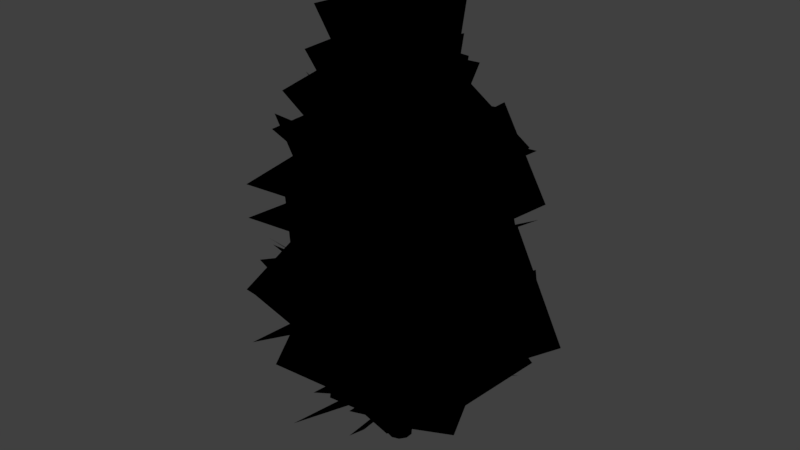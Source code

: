# Source: hightree2.blend  (saved by Blender 2.78.0; exported with 4.5.12 LTS)
import bpy
from mathutils import Matrix  # noqa: F401  (used for matrix-valued properties, if any)

bpy.ops.wm.read_factory_settings(use_empty=True)
scene = bpy.context.scene
scene.name = 'Scene'

# ---- collections
col_collection_1 = bpy.data.collections.new('Collection 1'); scene.collection.children.link(col_collection_1)

# ---- world
world_world = bpy.data.worlds.new('World'); scene.world = world_world
world_world.color = (0.05088, 0.05088, 0.05088)
world_world.use_sun_shadow = False
world_world.sun_shadow_jitter_overblur = 0.0
world_world.cycles.sampling_method = 'MANUAL'

# ---- meshes
me_cylinder_001 = bpy.data.meshes.new('Cylinder.001')
me_cylinder_001.from_pydata([(6.205e-07, 1.694, -0.9915), (6.356e-07, 1.186, 1.868), (0.9957, 1.37, -0.9915), (0.697, 0.9593, 1.868), (1.611, 0.5235, -0.9915), (1.128, 0.3664, 1.868), (1.611, -0.5235, -0.9915), (1.128, -0.3664, 1.868), (0.9957, -1.37, -0.9915), (0.697, -0.9593, 1.868), (4.724e-07, -1.694, -0.9915), (5.319e-07, -1.186, 1.868), (-0.9957, -1.37, -0.9915), (-0.697, -0.9593, 1.868), (-1.611, -0.5235, -0.9915), (-1.128, -0.3664, 1.868), (-1.611, 0.5235, -0.9915), (-1.128, 0.3664, 1.868), (-0.9957, 1.37, -0.9915), (-0.697, 0.9593, 1.868), (0.546, 0.5734, 47.37), (1.118, 0.387, 47.44), (1.469, -0.1011, 47.51), (1.465, -0.7045, 47.56), (1.106, -1.193, 47.58), (0.5312, -1.379, 47.54), (-0.04127, -1.193, 47.48), (-0.3922, -0.7045, 47.4), (-0.3876, -0.1011, 47.35), (-0.02922, 0.387, 47.34), (-0.6769, 0.8174, 61.35)], [], [(0, 1, 3, 2), (2, 3, 5, 4), (4, 5, 7, 6), (6, 7, 9, 8), (8, 9, 11, 10), (10, 11, 13, 12), (12, 13, 15, 14), (14, 15, 17, 16), (11, 9, 24, 25), (16, 17, 19, 18), (18, 19, 1, 0), (22, 21, 30), (9, 7, 23, 24), (3, 1, 20, 21), (7, 5, 22, 23), (5, 3, 21, 22), (1, 19, 29, 20), (19, 17, 28, 29), (17, 15, 27, 28), (15, 13, 26, 27), (13, 11, 25, 26), (29, 28, 30), (26, 25, 30), (23, 22, 30), (20, 29, 30), (27, 26, 30), (24, 23, 30), (21, 20, 30), (28, 27, 30), (25, 24, 30)])
me_cylinder_001.polygons.foreach_set('use_smooth', [True] * 30)
_k = set([(0, 1), (0, 2), (0, 18), (1, 3), (1, 19), (1, 20), (2, 3), (2, 4), (3, 5), (3, 21), (4, 5), (4, 6), (5, 7), (5, 22), (6, 7), (6, 8), (7, 9), (7, 23), (8, 9), (8, 10), (9, 11), (9, 24), (10, 11), (10, 12), (11, 13), (11, 25), (12, 13), (12, 14), (13, 15), (13, 26), (14, 15), (14, 16), (15, 17), (15, 27), (16, 17), (16, 18), (17, 19), (17, 28), (18, 19), (19, 29), (20, 21), (20, 29), (20, 30), (21, 22), (21, 30), (22, 23), (22, 30), (23, 24), (23, 30), (24, 25), (24, 30), (25, 26), (25, 30), (26, 27), (26, 30), (27, 28), (27, 30), (28, 29), (28, 30), (29, 30)])
me_cylinder_001.attributes.new('sharp_edge', 'BOOLEAN', 'EDGE').data.foreach_set('value', [ (min(e.vertices), max(e.vertices)) in _k for e in me_cylinder_001.edges])
_uv = me_cylinder_001.uv_layers.new(name='UVMap')
_uv.uv.foreach_set('vector', [0.5, 4.201, 0.5, 4.864, 0.6911, 4.864, 0.773, 4.201, 0.2122, 4.201, 0.09947, 4.864, -0.0631, 4.864, -0.02004, 4.201, 0.6435, 4.201, 0.6005, 4.864, 0.3995, 4.864, 0.3565, 4.201, 0.3565, 4.201, 0.3995, 4.864, 0.2369, 4.864, 0.1242, 4.201, 0.773, 4.201, 0.6911, 4.864, 0.5, 4.864, 0.5, 4.201, 0.5, 4.201, 0.5, 4.864, 0.3089, 4.864, 0.227, 4.201, 0.7878, 4.201, 0.9005, 4.864, 1.063, 4.864, 1.02, 4.201, 0.3565, 4.201, 0.3995, 4.864, 0.6005, 4.864, 0.6435, 4.201, 0.5, 4.201, 0.6911, 4.201, 0.6911, 18.8, 0.5, 18.8, 0.6435, 4.201, 0.6005, 4.864, 0.7631, 4.864, 0.8758, 4.201, 0.227, 4.201, 0.3089, 4.864, 0.5, 4.864, 0.5, 4.201, 0.6005, 4.201, 0.7631, 4.201, 0.5, 8.846, 0.2369, 4.201, 0.3995, 4.201, 0.3995, 18.8, 0.2369, 18.8, 0.6911, 4.201, 0.5, 4.201, 0.5, 18.8, 0.6911, 18.8, 0.3995, 4.201, 0.6005, 4.201, 0.6005, 18.8, 0.3995, 18.8, 0.6005, 4.201, 0.7631, 4.201, 0.7631, 18.8, 0.6005, 18.8, 0.5, 4.201, 0.3089, 4.201, 0.3089, 18.8, 0.5, 18.8, 0.7631, 4.201, 0.6005, 4.201, 0.6005, 18.8, 0.7631, 18.8, 0.6005, 4.201, 0.3995, 4.201, 0.3995, 18.8, 0.6005, 18.8, 0.3995, 4.201, 0.2369, 4.201, 0.2369, 18.8, 0.3995, 18.8, 0.3089, 4.201, 0.5, 4.201, 0.5, 18.8, 0.3089, 18.8, 0.7631, 4.201, 0.6005, 4.201, 0.5, 8.846, 0.3089, 4.201, 0.5, 4.201, 0.5, 8.846, 0.3995, 4.201, 0.6005, 4.201, 0.5, 8.846, 0.5, 4.201, 0.3089, 4.201, 0.5, 8.846, 0.3995, 4.201, 0.2369, 4.201, 0.5, 8.846, 0.2369, 4.201, 0.3995, 4.201, 0.5, 8.846, 0.6911, 4.201, 0.5, 4.201, 0.5, 8.846, 0.6005, 4.201, 0.3995, 4.201, 0.5, 8.846, 0.5, 4.201, 0.6911, 4.201, 0.5, 8.846])
me_cylinder_001.use_remesh_preserve_volume = False
me_cylinder_001.use_remesh_preserve_attributes = False
me_cylinder_001.use_mirror_vertex_groups = False
me_cylinder_001.update()
me_cylinder = bpy.data.meshes.new('Cylinder')
me_cylinder.from_pydata([(3.663, 1.29, 8.526), (-0.2692, 1.29, 5.772), (5.609, -2.104, 5.745), (1.678, -2.104, 2.992), (4.639, 1.862, 6.364), (0.7073, 1.862, 3.611), (3.698, -2.649, 7.709), (-0.2344, -2.649, 4.956), (3.312, 2.565, 11.95), (-0.4857, 1.548, 9.202), (6.071, -0.2092, 9.174), (2.273, -1.227, 6.421), (4.108, 3.37, 9.793), (0.3097, 2.352, 7.04), (4.366, -1.231, 11.14), (0.5676, -2.248, 8.385), (1.462, 3.919, 15.45), (-1.217, 1.041, 12.7), (5.273, 3.032, 12.67), (2.594, 0.1539, 9.921), (1.709, 5.023, 13.29), (-0.9698, 2.145, 10.54), (4.369, 1.261, 14.64), (1.69, -1.617, 11.88), (-1.179, 3.942, 20.25), (-1.382, 0.01549, 17.5), (2.31, 5.712, 17.47), (2.108, 1.785, 14.72), (-1.7, 4.947, 18.09), (-1.902, 1.02, 15.34), (2.757, 3.774, 19.44), (2.554, -0.1523, 16.68), (-2.909, 2.958, 25.25), (-1.433, -0.6858, 22.5), (-0.4944, 6.037, 22.47), (0.9819, 2.393, 19.72), (-3.805, 3.649, 23.09), (-2.329, 0.004774, 20.34), (0.7288, 4.47, 24.44), (2.205, 0.8255, 21.68), (-3.937, 1.49, 31.45), (-1.059, -1.189, 28.7), (-3.049, 5.301, 28.67), (-0.1713, 2.622, 25.92), (-5.041, 1.737, 29.29), (-2.163, -0.9417, 26.54), (-1.278, 4.397, 30.64), (1.6, 1.718, 27.88), (-4.065, -0.7246, 36.35), (-0.2327, -1.606, 33.6), (-5.201, 3.019, 33.57), (-1.369, 2.138, 30.82), (-5.144, -1.062, 34.19), (-1.312, -1.943, 31.44), (-3.216, 3.122, 35.54), (0.616, 2.241, 32.78), (-2.993, -3.652, 42.52), (0.6517, -2.422, 39.65), (-6.071, -1.489, 39.54), (-2.427, -0.2584, 36.67), (-3.683, -4.733, 40.44), (-0.03893, -3.503, 37.57), (-4.504, -0.09938, 41.39), (-0.8597, 1.131, 38.52), (-0.1518, -4.255, 48.76), (1.949, -1.035, 45.89), (-3.807, -4.626, 45.67), (-1.706, -1.406, 42.8), (0.07405, -5.57, 46.72), (2.175, -2.35, 43.84), (-3.55, -2.518, 47.49), (-1.449, 0.7021, 44.61), (2.389, -2.692, 53.48), (1.508, 0.8126, 50.32), (-0.05513, -5.78, 50.73), (-0.9362, -2.275, 47.58), (3.4, -3.644, 51.47), (2.519, -0.139, 48.31), (-1.291, -3.947, 52.44), (-2.172, -0.4426, 49.28), (3.188, -0.08253, 57.95), (0.1564, 1.808, 54.75), (3.188, -4.217, 55.52), (0.1567, -2.327, 52.31), (4.501, -0.3225, 55.91), (1.47, 1.568, 52.71), (1.129, -3.466, 57.25), (-1.903, -1.575, 54.04), (2.485, 2.495, 62.6), (-1.192, 2.114, 59.54), (4.76, -1.057, 60.31), (1.084, -1.437, 57.25), (3.629, 2.91, 60.49), (-0.04755, 2.529, 57.43), (2.701, -1.497, 62.15), (-0.9753, -1.877, 59.09), (-3.797, -0.6361, 7.345), (0.07496, -1.319, 4.591), (-5.125, 3.044, 4.564), (-1.253, 2.362, 1.811), (-4.858, -1.029, 5.183), (-0.9859, -1.712, 2.43), (-3.148, 3.249, 6.528), (0.7247, 2.567, 3.775), (-3.674, -1.953, 10.77), (0.2435, -1.61, 8.021), (-5.909, 1.259, 7.994), (-1.992, 1.602, 5.24), (-4.597, -2.607, 8.612), (-0.6796, -2.264, 5.859), (-4.052, 1.969, 9.957), (-0.1346, 2.311, 7.204), (-2.086, -3.607, 14.27), (1.052, -1.238, 11.52), (-5.685, -2.072, 11.49), (-2.547, 0.2976, 8.74), (-2.522, -4.652, 12.11), (0.6164, -2.282, 9.359), (-4.488, -0.4844, 13.46), (-1.35, 1.885, 10.7), (0.5109, -4.088, 19.07), (1.392, -0.2564, 16.32), (-3.233, -5.225, 16.29), (-2.352, -1.393, 13.54), (0.8487, -5.168, 16.91), (1.73, -1.336, 14.16), (-3.336, -3.24, 18.26), (-2.455, 0.5922, 15.5), (2.385, -3.42, 24.07), (1.564, 0.4253, 21.32), (-0.5276, -6.033, 21.29), (-1.349, -2.187, 18.54), (3.148, -4.256, 21.91), (2.327, -0.4104, 19.16), (-1.46, -4.277, 23.26), (-2.281, -0.4313, 20.5), (3.652, -2.152, 30.27), (1.283, 0.9858, 27.52), (2.116, -5.751, 27.49), (-0.2527, -2.613, 24.74), (4.696, -2.587, 28.11), (2.327, 0.5506, 25.36), (0.5293, -4.554, 29.46), (-1.84, -1.416, 26.7), (4.163, 0.006527, 35.17), (0.5419, 1.54, 32.42), (4.632, -3.878, 32.39), (1.011, -2.345, 29.64), (5.285, 0.1518, 33.01), (1.664, 1.685, 30.26), (2.659, -3.635, 34.36), (-0.9619, -2.102, 31.6), (3.469, 2.245, 41.07), (-0.3765, 1.424, 38.32), (6.081, -0.6679, 38.29), (2.236, -1.489, 35.54), (4.304, 3.007, 38.91), (0.4592, 2.186, 36.16), (4.325, -1.6, 40.26), (0.4801, -2.421, 37.5), (1.863, 3.363, 47.08), (-0.33, 0.03473, 44.4), (5.959, 2.571, 44.7), (3.766, -0.7575, 42.03), (2.209, 4.292, 44.85), (0.01575, 0.9633, 42.17), (5.032, 0.9064, 46.75), (2.839, -2.422, 44.07), (-1.63, 3.129, 51.43), (-0.9393, -0.9985, 49.07), (1.747, 5.226, 48.74), (2.437, 1.099, 46.38), (-2.119, 3.836, 49.14), (-1.429, -0.2913, 46.79), (2.336, 3.574, 50.91), (3.026, -0.5534, 48.56), (-3.591, 1.56, 56.03), (-0.5055, -1.349, 53.78), (-2.437, 5.114, 53.01), (0.649, 2.205, 50.77), (-4.501, 1.618, 53.76), (-1.416, -1.291, 51.52), (-0.8499, 4.385, 55.2), (2.236, 1.476, 52.95), (-4.117, -0.1818, 61.07), (-0.00259, -0.9633, 58.73), (-5.301, 3.193, 57.87), (-1.187, 2.411, 55.52), (-4.975, -0.7992, 58.87), (-0.8603, -1.581, 56.53), (-3.508, 3.639, 59.97), (0.6062, 2.857, 57.62), (-0.5932, 3.946, 11.34), (-1.276, 0.07375, 8.591), (3.087, 5.274, 8.564), (2.405, 1.402, 5.811), (-0.9861, 5.007, 9.183), (-1.669, 1.135, 6.43), (3.292, 3.296, 10.53), (2.61, -0.576, 7.775), (-1.91, 3.822, 14.77), (-1.567, -0.09475, 12.02), (1.302, 6.057, 11.99), (1.645, 2.14, 9.24), (-2.564, 4.745, 12.61), (-2.221, 0.8283, 9.859), (2.012, 4.2, 13.96), (2.354, 0.2833, 11.2), (-3.564, 2.235, 18.27), (-1.195, -0.9029, 15.52), (-2.029, 5.834, 15.49), (0.3405, 2.696, 12.74), (-4.609, 2.67, 16.11), (-2.239, -0.4677, 13.36), (-0.4414, 4.637, 17.46), (1.928, 1.499, 14.7), (-4.045, -0.3621, 23.07), (-0.2135, -1.243, 20.32), (-5.182, 3.382, 20.29), (-1.35, 2.501, 17.54), (-5.125, -0.7, 20.91), (-1.293, -1.581, 18.16), (-3.197, 3.485, 22.26), (0.6352, 2.604, 19.5), (-3.377, -2.237, 28.07), (0.4683, -1.416, 25.32), (-5.99, 0.6763, 25.29), (-2.144, 1.497, 22.54), (-4.213, -2.999, 25.91), (-0.3674, -2.178, 23.16), (-4.234, 1.609, 27.26), (-0.3884, 2.43, 24.5), (-2.109, -3.504, 34.27), (1.029, -1.134, 31.52), (-5.708, -1.968, 31.49), (-2.57, 0.4014, 28.74), (-2.544, -4.548, 32.11), (0.5935, -2.179, 29.36), (-4.511, -0.3806, 33.46), (-1.373, 1.989, 30.7), (0.04951, -4.014, 39.17), (1.583, -0.3932, 36.42), (-3.835, -4.483, 36.39), (-2.302, -0.8626, 33.64), (0.1947, -5.136, 37.01), (1.728, -1.515, 34.26), (-3.592, -2.51, 38.36), (-2.059, 1.111, 35.6), (2.998, -3.916, 45.6), (2.448, -0.3256, 42.46), (0.3177, -6.761, 42.81), (-1.446, -3.171, 39.75), (3.939, -4.937, 43.59), (2.229, -1.347, 40.21), (-0.7684, -4.841, 44.53), (-1.318, -1.25, 41.39), (4.02, -1.202, 51.7), (1.189, 0.9668, 48.48), (3.682, -5.303, 49.23), (0.8511, -3.134, 46.01), (5.324, -1.54, 49.66), (2.493, 0.6289, 46.45), (1.682, -4.389, 50.95), (-1.15, -2.22, 47.74), (3.009, 2.288, 55.94), (-0.643, 1.567, 52.91), (5.566, -1.072, 53.65), (1.914, -1.793, 50.62), (4.097, 2.783, 53.81), (0.4455, 2.062, 50.78), (3.567, -1.674, 55.51), (-0.08544, -2.395, 52.48), (0.6514, 4.236, 60.19), (-1.8, 1.129, 57.48), (4.682, 3.109, 57.84), (2.231, 0.002227, 55.13), (1.094, 5.147, 57.97), (-1.358, 2.04, 55.26), (3.598, 1.516, 59.87), (1.147, -1.591, 57.15), (0.6013, -3.925, 11.34), (1.284, -0.05306, 8.591), (-3.079, -5.253, 8.564), (-2.396, -1.381, 5.811), (0.9943, -4.986, 9.183), (1.677, -1.114, 6.43), (-3.284, -3.276, 10.53), (-2.601, 0.5967, 7.775), (1.918, -3.802, 14.77), (1.575, 0.1154, 12.02), (-1.294, -6.037, 11.99), (-1.636, -2.12, 9.24), (2.572, -4.725, 12.61), (2.229, -0.8076, 9.859), (-2.004, -4.18, 13.96), (-2.346, -0.2626, 11.2), (3.573, -2.214, 18.27), (1.203, 0.9236, 15.52), (2.037, -5.813, 15.49), (-0.3324, -2.675, 12.74), (4.617, -2.65, 16.11), (2.248, 0.4884, 13.36), (0.4496, -4.616, 17.46), (-1.92, -1.478, 14.7), (4.054, 0.3828, 23.07), (0.2216, 1.264, 20.32), (5.19, -3.361, 20.29), (1.358, -2.48, 17.54), (5.133, 0.7207, 20.91), (1.301, 1.602, 18.16), (3.205, -3.464, 22.26), (-0.627, -2.583, 19.5), (3.385, 2.257, 28.07), (-0.4601, 1.436, 25.32), (5.998, -0.6556, 25.29), (2.152, -1.477, 22.54), (4.221, 3.02, 25.91), (0.3756, 2.199, 23.16), (4.242, -1.588, 27.26), (0.3965, -2.409, 24.5), (2.117, 3.524, 34.27), (-1.021, 1.155, 31.52), (5.716, 1.988, 31.49), (2.578, -0.3807, 28.74), (2.553, 4.568, 32.11), (-0.5854, 2.199, 29.36), (4.519, 0.4013, 33.46), (1.381, -1.968, 30.7), (-0.04133, 4.035, 39.17), (-1.574, 0.4139, 36.42), (3.843, 4.504, 36.39), (2.31, 0.8832, 33.64), (-0.1866, 5.157, 37.01), (-1.72, 1.536, 34.26), (3.6, 2.531, 38.36), (2.067, -1.09, 35.6), (-1.502, 2.719, 44.62), (-0.474, -1.352, 42.29), (1.661, 5.079, 41.89), (1.454, 1.009, 39.39), (-2.067, 3.363, 42.34), (-2.221, -0.7074, 40.16), (2.406, 3.501, 44.07), (3.434, -0.5693, 41.74), (-3.601, 1.085, 50.83), (-0.2915, -1.563, 48.58), (-2.78, 4.702, 47.78), (0.5293, 2.053, 45.53), (-4.529, 1.047, 48.57), (-1.22, -1.602, 46.32), (-1.12, 4.13, 49.96), (2.189, 1.482, 47.7), (-3.388, -1.602, 55.72), (0.7418, -1.361, 53.28), (-5.463, 1.273, 52.48), (-1.333, 1.514, 50.05), (-4.101, -2.475, 53.55), (0.02867, -2.234, 51.12), (-3.804, 2.217, 54.52), (0.3261, 2.458, 52.09), (-1.829, -2.749, 60.59), (1.1, -0.1214, 57.84), (-5.378, -2.107, 57.42), (-2.448, 0.5204, 54.67), (-1.896, -4.037, 58.52), (1.033, -1.41, 55.77), (-4.635, -0.1714, 59.3), (-1.705, 2.456, 56.55), (-2.146, 8.779, 15.71), (-3.921, -1.289, 8.556), (7.424, 12.23, 8.486), (5.648, 2.163, 1.327), (-2.823, 12.07, 10.61), (-4.598, 2.001, 3.454), (8.301, 7.621, 14.11), (6.526, -2.447, 6.951), (7.322, -5.285, 15.5), (2.21, 3.569, 8.343), (2.21, -14.08, 8.273), (-2.901, -5.227, 1.114), (9.955, -7.37, 10.4), (4.844, 1.484, 3.242), (-1.425, -11.11, 13.9), (-6.536, -2.26, 6.738), (-2.426, -8.754, 16.5), (4.145, -0.9231, 9.343), (-12.44, -6.959, 9.273), (-5.868, 0.8719, 2.114), (-3.485, -11.94, 11.4), (3.087, -4.111, 4.242), (-10.89, -2.528, 14.9), (-4.323, 5.303, 7.738), (-9.152, -0.7337, 15.5), (0.4541, -4.23, 8.343), (-10.89, 9.29, 8.273), (-1.284, 5.794, 1.114), (-12.51, -0.8291, 10.4), (-2.904, -4.326, 3.242), (-6.198, 9.354, 13.9), (3.408, 5.857, 6.738), (-13.69, 6.21, 22.05), (-3.158, -5.522, 14.51), (-7.225, 18.68, 11.66), (3.305, 6.951, 4.124), (-17.11, 8.077, 14.38), (-6.582, -3.655, 6.847), (-3.184, 16.5, 20.74), (7.346, 4.765, 13.2), (1.403, 15.11, 23.05), (-6.02, 1.205, 15.51), (15.33, 13.3, 12.66), (7.911, -0.6028, 5.124), (1.986, 18.97, 15.38), (-5.436, 5.061, 7.847), (14.66, 8.76, 21.74), (7.239, -5.148, 14.2), (14.54, 4.191, 24.05), (-1.068, 6.41, 16.51), (17.61, -9.518, 13.66), (1.998, -7.299, 6.124), (18.36, 4.962, 16.38), (2.755, 7.181, 8.847), (13.1, -10.44, 22.74), (-2.502, -8.222, 15.2), (8.808, -12.48, 22.05), (5.555, 2.942, 14.51), (-3.026, -20.05, 11.66), (-6.279, -4.628, 4.124), (10.84, -15.81, 14.38), (7.586, -0.387, 6.847), (-5.432, -16.14, 20.74), (-8.685, -0.7149, 13.2), (-8.387, -12.55, 24.05), (4.995, -4.212, 16.51), (-19.55, -4.014, 13.66), (-6.166, 4.318, 6.124), (-10.82, -15.59, 16.38), (2.562, -7.26, 8.847), (-16.69, -0.4144, 22.74), (-3.311, 7.918, 15.2), (-17.8, -8.245, 32.17), (1.822, -7.615, 24.81), (-23.17, 7.317, 19.19), (-3.547, 7.947, 11.83), (-21.34, -9.953, 22.63), (-1.717, -9.322, 15.27), (-19.01, 9.345, 30.49), (0.6102, 9.976, 23.13), (8.46, 17.53, 34.17), (-6.167, 4.43, 26.81), (22.58, 9.056, 21.19), (7.949, -4.04, 13.83), (10.07, 21.11, 24.63), (-4.553, 8.013, 17.27), (20.69, 4.83, 32.49), (6.068, -8.266, 25.13), (19.06, -2.182, 33.17), (1.755, 7.083, 25.81), (15.93, -18.34, 20.19), (-1.376, -9.078, 12.83), (22.98, -2.473, 23.63), (5.673, 6.792, 16.27), (11.32, -18.02, 31.49), (-5.991, -8.757, 24.13), (-15.81, -10.74, 35.17), (3.402, -6.714, 27.81), (-23.8, 3.651, 22.19), (-4.587, 7.679, 14.83), (-19.0, -13.04, 25.63), (0.2138, -9.01, 18.27), (-20.06, 6.371, 33.49), (-0.8455, 10.4, 26.13), (-15.56, 11.43, 37.17), (-5.205, -5.244, 29.81), (-4.77, 23.86, 24.19), (5.588, 7.186, 16.83), (-18.81, 13.65, 27.63), (-8.453, -3.033, 20.27), (-0.9341, 21.28, 35.49), (9.423, 4.6, 28.13), (19.21, 1.559, 42.17), (0.5582, 7.678, 34.81), (18.94, -14.9, 29.19), (0.2809, -8.782, 21.83), (23.12, 1.953, 32.63), (4.468, 8.072, 25.27), (14.34, -15.39, 40.49), (-4.319, -9.266, 33.13), (8.372, -17.6, 39.17), (7.742, 2.023, 31.81), (-7.19, -22.97, 26.19), (-7.82, -3.346, 18.83), (10.08, -21.14, 29.63), (9.449, -1.516, 22.27), (-9.218, -18.81, 37.49), (-9.849, 0.8111, 30.13), (-17.22, 8.61, 43.17), (-4.123, -6.017, 35.81), (-8.749, 22.73, 30.19), (4.347, 8.099, 22.83), (-20.8, 10.22, 33.63), (-7.706, -4.403, 26.27), (-4.523, 20.84, 41.49), (8.573, 6.218, 34.13), (-15.06, -2.088, 48.2), (0.397, -7.11, 38.61), (-16.65, 13.4, 37.53), (-1.191, 8.373, 27.94), (-19.93, -2.967, 40.49), (-4.478, -8.805, 31.38), (-10.9, 12.75, 45.74), (4.555, 6.908, 36.63), (-6.919, 13.59, 47.2), (-6.352, -2.648, 37.61), (7.087, 20.38, 36.53), (7.654, 4.139, 26.94), (-8.456, 18.22, 39.3), (-7.888, 1.98, 29.71), (8.913, 14.93, 45.9), (9.48, -1.311, 36.31), (10.31, 11.34, 46.2), (-4.762, 5.255, 36.61), (21.48, 0.5039, 35.53), (6.407, -5.584, 25.94), (14.13, 14.37, 38.3), (-0.9381, 8.282, 28.71), (16.98, -3.076, 44.9), (1.91, -9.164, 35.31), (14.42, -5.702, 48.2), (3.544, 6.375, 38.61), (8.053, -19.9, 37.53), (-2.822, -7.827, 27.94), (19.6, -9.254, 42.7), (7.696, 1.942, 30.44), (3.596, -17.29, 48.66), (-7.724, -6.093, 37.77), (-0.7372, -15.21, 51.43), (7.805, -1.749, 41.33), (-15.27, -15.02, 40.73), (-8.818, -1.559, 31.31), (-1.067, -20.66, 42.84), (5.722, -7.196, 32.18), (-14.9, -8.59, 46.92), (-7.674, 4.869, 37.44), (-9.199, 12.16, 52.32), (-5.121, -4.515, 44.48), (4.363, 20.31, 42.04), (6.717, 3.638, 33.54), (-10.79, 15.74, 43.9), (-8.214, -0.9291, 36.71), (6.246, 16.09, 52.01), (10.32, -0.5777, 44.17), (8.291, 12.94, 56.8), (-4.672, 3.522, 46.83), (21.98, 3.305, 48.1), (7.636, -6.11, 37.4), (12.23, 15.88, 48.92), (-2.005, 6.464, 39.08), (17.34, -0.1688, 57.43), (4.381, -9.584, 47.46), (1.486, -14.44, 59.62), (7.439, 0.1211, 49.2), (-13.02, -16.95, 47.82), (-8.457, -2.391, 38.08), (1.997, -19.99, 52.18), (7.95, -5.424, 41.76), (-13.64, -10.41, 56.63), (-7.692, 4.15, 46.21), (-9.153, -5.779, 58.81), (3.744, -6.326, 47.77), (-16.74, 6.108, 49.35), (-5.166, 5.56, 38.71), (-14.5, -7.661, 52.67), (-1.606, -8.209, 41.63), (-10.43, 8.344, 56.63), (2.462, 7.796, 45.59), (1.964, 11.25, 60.3), (-5.789, 2.189, 48.21), (17.07, 6.327, 54.3), (9.318, -2.731, 42.21), (6.094, 15.55, 54.44), (-1.659, 6.495, 42.35), (12.2, 1.24, 61.25), (4.45, -7.817, 49.15), (9.526, 2.102, 63.78), (0.1108, 6.526, 50.36), (11.04, -13.62, 57.54), (1.62, -9.197, 44.12), (15.76, -0.1314, 58.68), (6.349, 4.292, 45.26), (3.666, -10.99, 63.59), (-5.749, -6.569, 50.16), (3.723, -8.264, 65.19), (6.42, 2.429, 52.28), (-9.473, -14.98, 56.87), (-6.776, -4.288, 43.96), (4.522, -14.76, 59.99), (7.219, -4.069, 47.08), (-10.43, -7.309, 63.04), (-7.733, 3.384, 50.12), (-8.114, -6.369, 66.0), (4.53, -4.868, 54.77), (-17.77, 3.876, 56.51), (-5.126, 5.377, 45.27), (-13.14, -9.246, 59.98), (-0.4994, -7.745, 48.74), (-11.84, 7.284, 63.65), (0.8029, 8.785, 52.41), (-6.344, -4.08, 70.21), (3.361, -4.72, 58.42), (-14.38, 6.742, 63.0), (-4.677, 6.102, 51.21), (-12.07, -5.687, 65.6), (-2.363, -6.328, 53.81), (-7.626, 8.652, 68.48), (2.079, 8.011, 56.69), (-8.216, 4.002, 67.32), (-3.809, -5.029, 55.8), (0.03073, 15.47, 61.48), (4.439, 6.44, 49.97), (-11.05, 8.924, 62.39), (-6.647, -0.1069, 50.87), (3.388, 9.664, 67.33), (7.796, 0.6336, 55.82), (5.587, 4.083, 70.54), (-0.9731, 6.892, 57.02), (7.757, -10.49, 66.45), (1.197, -7.677, 52.94), (11.82, 1.748, 67.03), (5.264, 4.558, 53.52), (0.3852, -7.736, 70.62), (-6.175, -4.926, 57.1), (-6.87, 2.89, 75.62), (-4.145, -3.595, 63.87), (1.06, 13.34, 71.69), (3.786, 6.856, 59.94), (-9.267, 8.16, 72.17), (-6.542, 1.675, 60.42), (3.897, 7.118, 75.8), (6.623, 0.6335, 64.05), (1.803, 11.45, 71.56), (-1.638, 6.93, 59.1), (4.902, -1.348, 75.34), (1.461, -5.863, 62.88), (8.516, 2.389, 74.23), (4.86, 4.356, 61.18), (-2.8, -5.048, 76.28), (-6.455, -3.082, 63.23), (2.454, -0.6617, 77.39), (4.819, 3.77, 64.65), (-9.176, -6.546, 73.19), (-6.811, -2.114, 60.45), (-7.577, -14.98, 45.98), (-0.5843, -1.516, 35.87), (-7.589, -15.12, 45.75), (-0.03382, -1.659, 35.98)], [], [(0, 1, 3, 2), (4, 5, 7, 6), (8, 9, 11, 10), (12, 13, 15, 14), (16, 17, 19, 18), (20, 21, 23, 22), (24, 25, 27, 26), (28, 29, 31, 30), (32, 33, 35, 34), (36, 37, 39, 38), (40, 41, 43, 42), (44, 45, 47, 46), (48, 49, 51, 50), (52, 53, 55, 54), (56, 57, 59, 58), (60, 61, 63, 62), (64, 65, 67, 66), (68, 69, 71, 70), (72, 73, 75, 74), (76, 77, 79, 78), (80, 81, 83, 82), (84, 85, 87, 86), (88, 89, 91, 90), (92, 93, 95, 94), (96, 97, 99, 98), (100, 101, 103, 102), (104, 105, 107, 106), (108, 109, 111, 110), (112, 113, 115, 114), (116, 117, 119, 118), (120, 121, 123, 122), (124, 125, 127, 126), (128, 129, 131, 130), (132, 133, 135, 134), (136, 137, 139, 138), (140, 141, 143, 142), (144, 145, 147, 146), (148, 149, 151, 150), (152, 153, 155, 154), (156, 157, 159, 158), (160, 161, 163, 162), (164, 165, 167, 166), (168, 169, 171, 170), (172, 173, 175, 174), (176, 177, 179, 178), (180, 181, 183, 182), (184, 185, 187, 186), (188, 189, 191, 190), (192, 193, 195, 194), (196, 197, 199, 198), (200, 201, 203, 202), (204, 205, 207, 206), (208, 209, 211, 210), (212, 213, 215, 214), (216, 217, 219, 218), (220, 221, 223, 222), (224, 225, 227, 226), (228, 229, 231, 230), (232, 233, 235, 234), (236, 237, 239, 238), (240, 241, 243, 242), (244, 245, 247, 246), (248, 249, 251, 250), (252, 253, 255, 254), (256, 257, 259, 258), (260, 261, 263, 262), (264, 265, 267, 266), (268, 269, 271, 270), (272, 273, 275, 274), (276, 277, 279, 278), (280, 281, 283, 282), (284, 285, 287, 286), (288, 289, 291, 290), (292, 293, 295, 294), (296, 297, 299, 298), (300, 301, 303, 302), (304, 305, 307, 306), (308, 309, 311, 310), (312, 313, 315, 314), (316, 317, 319, 318), (320, 321, 323, 322), (324, 325, 327, 326), (328, 329, 331, 330), (332, 333, 335, 334), (336, 337, 339, 338), (340, 341, 343, 342), (344, 345, 347, 346), (348, 349, 351, 350), (352, 353, 355, 354), (356, 357, 359, 358), (360, 361, 363, 362), (364, 365, 367, 366), (368, 369, 371, 370), (372, 373, 375, 374), (376, 377, 379, 378), (380, 381, 383, 382), (384, 385, 387, 386), (388, 389, 391, 390), (392, 393, 395, 394), (396, 397, 399, 398), (400, 401, 403, 402), (404, 405, 407, 406), (408, 409, 411, 410), (412, 413, 415, 414), (416, 417, 419, 418), (420, 421, 423, 422), (424, 425, 427, 426), (428, 429, 431, 430), (432, 433, 435, 434), (436, 437, 439, 438), (440, 441, 443, 442), (444, 445, 447, 446), (448, 449, 451, 450), (452, 453, 455, 454), (456, 457, 459, 458), (460, 461, 463, 462), (464, 465, 467, 466), (468, 469, 471, 470), (472, 473, 475, 474), (476, 477, 479, 478), (480, 481, 483, 482), (484, 485, 487, 486), (488, 489, 491, 490), (492, 493, 495, 494), (496, 497, 499, 498), (500, 501, 503, 502), (504, 505, 507, 506), (508, 509, 511, 510), (512, 513, 515, 514), (516, 517, 519, 518), (520, 521, 523, 522), (524, 525, 527, 526), (528, 529, 531, 530), (532, 533, 535, 534), (654, 655, 539, 538), (652, 653, 543, 542), (544, 545, 547, 546), (548, 549, 551, 550), (552, 553, 555, 554), (556, 557, 559, 558), (560, 561, 563, 562), (564, 565, 567, 566), (568, 569, 571, 570), (572, 573, 575, 574), (576, 577, 579, 578), (580, 581, 583, 582), (584, 585, 587, 586), (588, 589, 591, 590), (592, 593, 595, 594), (596, 597, 599, 598), (600, 601, 603, 602), (604, 605, 607, 606), (608, 609, 611, 610), (612, 613, 615, 614), (616, 617, 619, 618), (620, 621, 623, 622), (624, 625, 627, 626), (628, 629, 631, 630), (632, 633, 635, 634), (636, 637, 639, 638), (640, 641, 643, 642), (644, 645, 647, 646), (648, 649, 651, 650), (540, 541, 653, 652), (536, 537, 655, 654)])
_k = set([(0, 1), (0, 2), (1, 3), (2, 3), (4, 5), (4, 6), (5, 7), (6, 7), (8, 9), (8, 10), (9, 11), (10, 11), (12, 13), (12, 14), (13, 15), (14, 15), (16, 17), (16, 18), (17, 19), (18, 19), (20, 21), (20, 22), (21, 23), (22, 23), (24, 25), (24, 26), (25, 27), (26, 27), (28, 29), (28, 30), (29, 31), (30, 31), (32, 33), (32, 34), (33, 35), (34, 35), (36, 37), (36, 38), (37, 39), (38, 39), (40, 41), (40, 42), (41, 43), (42, 43), (44, 45), (44, 46), (45, 47), (46, 47), (48, 49), (48, 50), (49, 51), (50, 51), (52, 53), (52, 54), (53, 55), (54, 55), (56, 57), (56, 58), (57, 59), (58, 59), (60, 61), (60, 62), (61, 63), (62, 63), (64, 65), (64, 66), (65, 67), (66, 67), (68, 69), (68, 70), (69, 71), (70, 71), (72, 73), (72, 74), (73, 75), (74, 75), (76, 77), (76, 78), (77, 79), (78, 79), (80, 81), (80, 82), (81, 83), (82, 83), (84, 85), (84, 86), (85, 87), (86, 87), (88, 89), (88, 90), (89, 91), (90, 91), (92, 93), (92, 94), (93, 95), (94, 95), (96, 97), (96, 98), (97, 99), (98, 99), (100, 101), (100, 102), (101, 103), (102, 103), (104, 105), (104, 106), (105, 107), (106, 107), (108, 109), (108, 110), (109, 111), (110, 111), (112, 113), (112, 114), (113, 115), (114, 115), (116, 117), (116, 118), (117, 119), (118, 119), (120, 121), (120, 122), (121, 123), (122, 123), (124, 125), (124, 126), (125, 127), (126, 127), (128, 129), (128, 130), (129, 131), (130, 131), (132, 133), (132, 134), (133, 135), (134, 135), (136, 137), (136, 138), (137, 139), (138, 139), (140, 141), (140, 142), (141, 143), (142, 143), (144, 145), (144, 146), (145, 147), (146, 147), (148, 149), (148, 150), (149, 151), (150, 151), (152, 153), (152, 154), (153, 155), (154, 155), (156, 157), (156, 158), (157, 159), (158, 159), (160, 161), (160, 162), (161, 163), (162, 163), (164, 165), (164, 166), (165, 167), (166, 167), (168, 169), (168, 170), (169, 171), (170, 171), (172, 173), (172, 174), (173, 175), (174, 175), (176, 177), (176, 178), (177, 179), (178, 179), (180, 181), (180, 182), (181, 183), (182, 183), (184, 185), (184, 186), (185, 187), (186, 187), (188, 189), (188, 190), (189, 191), (190, 191), (192, 193), (192, 194), (193, 195), (194, 195), (196, 197), (196, 198), (197, 199), (198, 199), (200, 201), (200, 202), (201, 203), (202, 203), (204, 205), (204, 206), (205, 207), (206, 207), (208, 209), (208, 210), (209, 211), (210, 211), (212, 213), (212, 214), (213, 215), (214, 215), (216, 217), (216, 218), (217, 219), (218, 219), (220, 221), (220, 222), (221, 223), (222, 223), (224, 225), (224, 226), (225, 227), (226, 227), (228, 229), (228, 230), (229, 231), (230, 231), (232, 233), (232, 234), (233, 235), (234, 235), (236, 237), (236, 238), (237, 239), (238, 239), (240, 241), (240, 242), (241, 243), (242, 243), (244, 245), (244, 246), (245, 247), (246, 247), (248, 249), (248, 250), (249, 251), (250, 251), (252, 253), (252, 254), (253, 255), (254, 255), (256, 257), (256, 258), (257, 259), (258, 259), (260, 261), (260, 262), (261, 263), (262, 263), (264, 265), (264, 266), (265, 267), (266, 267), (268, 269), (268, 270), (269, 271), (270, 271), (272, 273), (272, 274), (273, 275), (274, 275), (276, 277), (276, 278), (277, 279), (278, 279), (280, 281), (280, 282), (281, 283), (282, 283), (284, 285), (284, 286), (285, 287), (286, 287), (288, 289), (288, 290), (289, 291), (290, 291), (292, 293), (292, 294), (293, 295), (294, 295), (296, 297), (296, 298), (297, 299), (298, 299), (300, 301), (300, 302), (301, 303), (302, 303), (304, 305), (304, 306), (305, 307), (306, 307), (308, 309), (308, 310), (309, 311), (310, 311), (312, 313), (312, 314), (313, 315), (314, 315), (316, 317), (316, 318), (317, 319), (318, 319), (320, 321), (320, 322), (321, 323), (322, 323), (324, 325), (324, 326), (325, 327), (326, 327), (328, 329), (328, 330), (329, 331), (330, 331), (332, 333), (332, 334), (333, 335), (334, 335), (336, 337), (336, 338), (337, 339), (338, 339), (340, 341), (340, 342), (341, 343), (342, 343), (344, 345), (344, 346), (345, 347), (346, 347), (348, 349), (348, 350), (349, 351), (350, 351), (352, 353), (352, 354), (353, 355), (354, 355), (356, 357), (356, 358), (357, 359), (358, 359), (360, 361), (360, 362), (361, 363), (362, 363), (364, 365), (364, 366), (365, 367), (366, 367), (368, 369), (368, 370), (369, 371), (370, 371), (372, 373), (372, 374), (373, 375), (374, 375), (376, 377), (376, 378), (377, 379), (378, 379), (380, 381), (380, 382), (381, 383), (382, 383), (384, 385), (384, 386), (385, 387), (386, 387), (388, 389), (388, 390), (389, 391), (390, 391), (392, 393), (392, 394), (393, 395), (394, 395), (396, 397), (396, 398), (397, 399), (398, 399), (400, 401), (400, 402), (401, 403), (402, 403), (404, 405), (404, 406), (405, 407), (406, 407), (408, 409), (408, 410), (409, 411), (410, 411), (412, 413), (412, 414), (413, 415), (414, 415), (416, 417), (416, 418), (417, 419), (418, 419), (420, 421), (420, 422), (421, 423), (422, 423), (424, 425), (424, 426), (425, 427), (426, 427), (428, 429), (428, 430), (429, 431), (430, 431), (432, 433), (432, 434), (433, 435), (434, 435), (436, 437), (436, 438), (437, 439), (438, 439), (440, 441), (440, 442), (441, 443), (442, 443), (444, 445), (444, 446), (445, 447), (446, 447), (448, 449), (448, 450), (449, 451), (450, 451), (452, 453), (452, 454), (453, 455), (454, 455), (456, 457), (456, 458), (457, 459), (458, 459), (460, 461), (460, 462), (461, 463), (462, 463), (464, 465), (464, 466), (465, 467), (466, 467), (468, 469), (468, 470), (469, 471), (470, 471), (472, 473), (472, 474), (473, 475), (474, 475), (476, 477), (476, 478), (477, 479), (478, 479), (480, 481), (480, 482), (481, 483), (482, 483), (484, 485), (484, 486), (485, 487), (486, 487), (488, 489), (488, 490), (489, 491), (490, 491), (492, 493), (492, 494), (493, 495), (494, 495), (496, 497), (496, 498), (497, 499), (498, 499), (500, 501), (500, 502), (501, 503), (502, 503), (504, 505), (504, 506), (505, 507), (506, 507), (508, 509), (508, 510), (509, 511), (510, 511), (512, 513), (512, 514), (513, 515), (514, 515), (516, 517), (516, 518), (517, 519), (518, 519), (520, 521), (520, 522), (521, 523), (522, 523), (524, 525), (524, 526), (525, 527), (526, 527), (528, 529), (528, 530), (529, 531), (530, 531), (532, 533), (532, 534), (533, 535), (534, 535), (536, 537), (536, 654), (537, 655), (538, 539), (538, 654), (539, 655), (540, 541), (540, 652), (541, 653), (542, 543), (542, 652), (543, 653), (544, 545), (544, 546), (545, 547), (546, 547), (548, 549), (548, 550), (549, 551), (550, 551), (552, 553), (552, 554), (553, 555), (554, 555), (556, 557), (556, 558), (557, 559), (558, 559), (560, 561), (560, 562), (561, 563), (562, 563), (564, 565), (564, 566), (565, 567), (566, 567), (568, 569), (568, 570), (569, 571), (570, 571), (572, 573), (572, 574), (573, 575), (574, 575), (576, 577), (576, 578), (577, 579), (578, 579), (580, 581), (580, 582), (581, 583), (582, 583), (584, 585), (584, 586), (585, 587), (586, 587), (588, 589), (588, 590), (589, 591), (590, 591), (592, 593), (592, 594), (593, 595), (594, 595), (596, 597), (596, 598), (597, 599), (598, 599), (600, 601), (600, 602), (601, 603), (602, 603), (604, 605), (604, 606), (605, 607), (606, 607), (608, 609), (608, 610), (609, 611), (610, 611), (612, 613), (612, 614), (613, 615), (614, 615), (616, 617), (616, 618), (617, 619), (618, 619), (620, 621), (620, 622), (621, 623), (622, 623), (624, 625), (624, 626), (625, 627), (626, 627), (628, 629), (628, 630), (629, 631), (630, 631), (632, 633), (632, 634), (633, 635), (634, 635), (636, 637), (636, 638), (637, 639), (638, 639), (640, 641), (640, 642), (641, 643), (642, 643), (644, 645), (644, 646), (645, 647), (646, 647), (648, 649), (648, 650), (649, 651), (650, 651)])
me_cylinder.attributes.new('sharp_edge', 'BOOLEAN', 'EDGE').data.foreach_set('value', [ (min(e.vertices), max(e.vertices)) in _k for e in me_cylinder.edges])
_uv = me_cylinder.uv_layers.new(name='UVMap')
_uv.uv.foreach_set('vector', [9.998e-05, 0.9999, 9.998e-05, 9.998e-05, 0.9999, 9.998e-05, 0.9999, 0.9999, 9.998e-05, 0.9999, 9.998e-05, 9.998e-05, 0.9999, 9.998e-05, 0.9999, 0.9999, 9.998e-05, 0.9999, 9.998e-05, 9.998e-05, 0.9999, 9.998e-05, 0.9999, 0.9999, 9.998e-05, 0.9999, 9.998e-05, 9.998e-05, 0.9999, 9.998e-05, 0.9999, 0.9999, 9.998e-05, 0.9999, 9.998e-05, 9.998e-05, 0.9999, 9.998e-05, 0.9999, 0.9999, 9.998e-05, 0.9999, 9.998e-05, 9.998e-05, 0.9999, 9.998e-05, 0.9999, 0.9999, 9.998e-05, 0.9999, 9.998e-05, 9.998e-05, 0.9999, 9.998e-05, 0.9999, 0.9999, 9.998e-05, 0.9999, 9.998e-05, 9.998e-05, 0.9999, 9.998e-05, 0.9999, 0.9999, 9.998e-05, 0.9999, 9.998e-05, 9.998e-05, 0.9999, 9.998e-05, 0.9999, 0.9999, 9.998e-05, 0.9999, 9.998e-05, 9.998e-05, 0.9999, 9.998e-05, 0.9999, 0.9999, 9.998e-05, 0.9999, 9.998e-05, 9.998e-05, 0.9999, 9.998e-05, 0.9999, 0.9999, 9.998e-05, 0.9999, 9.998e-05, 9.998e-05, 0.9999, 9.998e-05, 0.9999, 0.9999, 9.998e-05, 0.9999, 9.998e-05, 9.998e-05, 0.9999, 9.998e-05, 0.9999, 0.9999, 9.998e-05, 0.9999, 9.998e-05, 9.998e-05, 0.9999, 9.998e-05, 0.9999, 0.9999, 9.998e-05, 0.9999, 9.998e-05, 9.998e-05, 0.9999, 9.998e-05, 0.9999, 0.9999, 9.998e-05, 0.9999, 9.998e-05, 9.998e-05, 0.9999, 9.998e-05, 0.9999, 0.9999, 9.998e-05, 0.9999, 9.998e-05, 9.998e-05, 0.9999, 9.998e-05, 0.9999, 0.9999, 9.998e-05, 0.9999, 9.998e-05, 9.998e-05, 0.9999, 9.998e-05, 0.9999, 0.9999, 9.998e-05, 0.9999, 9.998e-05, 9.998e-05, 0.9999, 9.998e-05, 0.9999, 0.9999, 9.998e-05, 0.9999, 9.998e-05, 9.998e-05, 0.9999, 9.998e-05, 0.9999, 0.9999, 9.998e-05, 0.9999, 9.998e-05, 9.998e-05, 0.9999, 9.998e-05, 0.9999, 0.9999, 9.998e-05, 0.9999, 9.998e-05, 9.998e-05, 0.9999, 9.998e-05, 0.9999, 0.9999, 9.998e-05, 0.9999, 9.998e-05, 9.998e-05, 0.9999, 9.998e-05, 0.9999, 0.9999, 9.998e-05, 0.9999, 9.998e-05, 9.998e-05, 0.9999, 9.998e-05, 0.9999, 0.9999, 9.998e-05, 0.9999, 9.998e-05, 9.998e-05, 0.9999, 9.998e-05, 0.9999, 0.9999, 9.998e-05, 0.9999, 9.998e-05, 9.998e-05, 0.9999, 9.998e-05, 0.9999, 0.9999, 9.998e-05, 0.9999, 9.998e-05, 9.998e-05, 0.9999, 9.998e-05, 0.9999, 0.9999, 9.998e-05, 0.9999, 9.998e-05, 9.998e-05, 0.9999, 9.998e-05, 0.9999, 0.9999, 9.998e-05, 0.9999, 9.998e-05, 9.998e-05, 0.9999, 9.998e-05, 0.9999, 0.9999, 9.998e-05, 0.9999, 9.998e-05, 9.998e-05, 0.9999, 9.998e-05, 0.9999, 0.9999, 9.998e-05, 0.9999, 9.998e-05, 9.998e-05, 0.9999, 9.998e-05, 0.9999, 0.9999, 9.998e-05, 0.9999, 9.998e-05, 9.998e-05, 0.9999, 9.998e-05, 0.9999, 0.9999, 9.998e-05, 0.9999, 9.998e-05, 9.998e-05, 0.9999, 9.998e-05, 0.9999, 0.9999, 9.998e-05, 0.9999, 9.998e-05, 9.998e-05, 0.9999, 9.998e-05, 0.9999, 0.9999, 9.998e-05, 0.9999, 9.998e-05, 9.998e-05, 0.9999, 9.998e-05, 0.9999, 0.9999, 9.998e-05, 0.9999, 9.998e-05, 9.998e-05, 0.9999, 9.998e-05, 0.9999, 0.9999, 9.998e-05, 0.9999, 9.998e-05, 9.998e-05, 0.9999, 9.998e-05, 0.9999, 0.9999, 9.998e-05, 0.9999, 9.998e-05, 9.998e-05, 0.9999, 9.998e-05, 0.9999, 0.9999, 9.998e-05, 0.9999, 9.998e-05, 9.998e-05, 0.9999, 9.998e-05, 0.9999, 0.9999, 9.998e-05, 0.9999, 9.998e-05, 9.998e-05, 0.9999, 9.998e-05, 0.9999, 0.9999, 9.998e-05, 0.9999, 9.998e-05, 9.998e-05, 0.9999, 9.998e-05, 0.9999, 0.9999, 9.998e-05, 0.9999, 9.998e-05, 9.998e-05, 0.9999, 9.998e-05, 0.9999, 0.9999, 9.998e-05, 0.9999, 9.998e-05, 9.998e-05, 0.9999, 9.998e-05, 0.9999, 0.9999, 9.998e-05, 0.9999, 9.998e-05, 9.998e-05, 0.9999, 9.998e-05, 0.9999, 0.9999, 9.998e-05, 0.9999, 9.998e-05, 9.998e-05, 0.9999, 9.998e-05, 0.9999, 0.9999, 9.998e-05, 0.9999, 9.998e-05, 9.998e-05, 0.9999, 9.998e-05, 0.9999, 0.9999, 9.998e-05, 0.9999, 9.998e-05, 9.998e-05, 0.9999, 9.998e-05, 0.9999, 0.9999, 9.998e-05, 0.9999, 9.998e-05, 9.998e-05, 0.9999, 9.998e-05, 0.9999, 0.9999, 9.998e-05, 0.9999, 9.998e-05, 9.998e-05, 0.9999, 9.998e-05, 0.9999, 0.9999, 9.998e-05, 0.9999, 9.998e-05, 9.998e-05, 0.9999, 9.998e-05, 0.9999, 0.9999, 9.998e-05, 0.9999, 9.998e-05, 9.998e-05, 0.9999, 9.998e-05, 0.9999, 0.9999, 9.998e-05, 0.9999, 9.998e-05, 9.998e-05, 0.9999, 9.998e-05, 0.9999, 0.9999, 9.998e-05, 0.9999, 9.998e-05, 9.998e-05, 0.9999, 9.998e-05, 0.9999, 0.9999, 9.998e-05, 0.9999, 9.998e-05, 9.998e-05, 0.9999, 9.998e-05, 0.9999, 0.9999, 9.998e-05, 0.9999, 9.998e-05, 9.998e-05, 0.9999, 9.998e-05, 0.9999, 0.9999, 9.998e-05, 0.9999, 9.998e-05, 9.998e-05, 0.9999, 9.998e-05, 0.9999, 0.9999, 9.998e-05, 0.9999, 9.998e-05, 9.998e-05, 0.9999, 9.998e-05, 0.9999, 0.9999, 9.998e-05, 0.9999, 9.998e-05, 9.998e-05, 0.9999, 9.998e-05, 0.9999, 0.9999, 9.998e-05, 0.9999, 9.998e-05, 9.998e-05, 0.9999, 9.998e-05, 0.9999, 0.9999, 9.998e-05, 0.9999, 9.998e-05, 9.998e-05, 0.9999, 9.998e-05, 0.9999, 0.9999, 9.998e-05, 0.9999, 9.998e-05, 9.998e-05, 0.9999, 9.998e-05, 0.9999, 0.9999, 9.998e-05, 0.9999, 9.998e-05, 9.998e-05, 0.9999, 9.998e-05, 0.9999, 0.9999, 9.998e-05, 0.9999, 9.998e-05, 9.998e-05, 0.9999, 9.998e-05, 0.9999, 0.9999, 9.998e-05, 0.9999, 9.998e-05, 9.998e-05, 0.9999, 9.998e-05, 0.9999, 0.9999, 9.998e-05, 0.9999, 9.998e-05, 9.998e-05, 0.9999, 9.998e-05, 0.9999, 0.9999, 9.998e-05, 0.9999, 9.998e-05, 9.998e-05, 0.9999, 9.998e-05, 0.9999, 0.9999, 9.998e-05, 0.9999, 9.998e-05, 9.998e-05, 0.9999, 9.998e-05, 0.9999, 0.9999, 9.998e-05, 0.9999, 9.998e-05, 9.998e-05, 0.9999, 9.998e-05, 0.9999, 0.9999, 9.998e-05, 0.9999, 9.998e-05, 9.998e-05, 0.9999, 9.998e-05, 0.9999, 0.9999, 9.998e-05, 0.9999, 9.998e-05, 9.998e-05, 0.9999, 9.998e-05, 0.9999, 0.9999, 9.998e-05, 0.9999, 9.998e-05, 9.998e-05, 0.9999, 9.998e-05, 0.9999, 0.9999, 9.998e-05, 0.9999, 9.998e-05, 9.998e-05, 0.9999, 9.998e-05, 0.9999, 0.9999, 9.998e-05, 0.9999, 9.998e-05, 9.998e-05, 0.9999, 9.998e-05, 0.9999, 0.9999, 9.998e-05, 0.9999, 9.998e-05, 9.998e-05, 0.9999, 9.998e-05, 0.9999, 0.9999, 9.998e-05, 0.9999, 9.998e-05, 9.998e-05, 0.9999, 9.998e-05, 0.9999, 0.9999, 9.998e-05, 0.9999, 9.998e-05, 9.998e-05, 0.9999, 9.998e-05, 0.9999, 0.9999, 9.998e-05, 0.9999, 9.998e-05, 9.998e-05, 0.9999, 9.998e-05, 0.9999, 0.9999, 9.998e-05, 0.9999, 9.998e-05, 9.998e-05, 0.9999, 9.998e-05, 0.9999, 0.9999, 9.998e-05, 0.9999, 9.998e-05, 9.998e-05, 0.9999, 9.998e-05, 0.9999, 0.9999, 9.998e-05, 0.9999, 9.998e-05, 9.998e-05, 0.9999, 9.998e-05, 0.9999, 0.9999, 9.998e-05, 0.9999, 9.998e-05, 9.998e-05, 0.9999, 9.998e-05, 0.9999, 0.9999, 9.998e-05, 0.9999, 9.998e-05, 9.998e-05, 0.9999, 9.998e-05, 0.9999, 0.9999, 9.998e-05, 0.9999, 9.998e-05, 9.998e-05, 0.9999, 9.998e-05, 0.9999, 0.9999, 9.998e-05, 0.9999, 9.998e-05, 9.998e-05, 0.9999, 9.998e-05, 0.9999, 0.9999, 9.998e-05, 0.9999, 9.998e-05, 9.998e-05, 0.9999, 9.998e-05, 0.9999, 0.9999, 9.998e-05, 0.9999, 9.998e-05, 9.998e-05, 0.9999, 9.998e-05, 0.9999, 0.9999, 9.998e-05, 0.9999, 9.998e-05, 9.998e-05, 0.9999, 9.998e-05, 0.9999, 0.9999, 9.998e-05, 0.9999, 9.998e-05, 9.998e-05, 0.9999, 9.998e-05, 0.9999, 0.9999, 9.998e-05, 0.9999, 9.998e-05, 9.998e-05, 0.9999, 9.998e-05, 0.9999, 0.9999, 9.998e-05, 0.9999, 9.998e-05, 9.998e-05, 0.9999, 9.998e-05, 0.9999, 0.9999, 9.998e-05, 0.9999, 9.998e-05, 9.998e-05, 0.9999, 9.998e-05, 0.9999, 0.9999, 9.998e-05, 0.9999, 9.998e-05, 9.998e-05, 0.9999, 9.998e-05, 0.9999, 0.9999, 9.998e-05, 0.9999, 9.998e-05, 9.998e-05, 0.9999, 9.998e-05, 0.9999, 0.9999, 9.998e-05, 0.9999, 9.998e-05, 9.998e-05, 0.9999, 9.998e-05, 0.9999, 0.9999, 9.998e-05, 0.9999, 9.998e-05, 9.998e-05, 0.9999, 9.998e-05, 0.9999, 0.9999, 9.998e-05, 0.9999, 9.998e-05, 9.998e-05, 0.9999, 9.998e-05, 0.9999, 0.9999, 9.998e-05, 0.9999, 9.998e-05, 9.998e-05, 0.9999, 9.998e-05, 0.9999, 0.9999, 9.998e-05, 0.9999, 9.998e-05, 9.998e-05, 0.9999, 9.998e-05, 0.9999, 0.9999, 9.998e-05, 0.9999, 9.998e-05, 9.998e-05, 0.9999, 9.998e-05, 0.9999, 0.9999, 9.998e-05, 0.9999, 9.998e-05, 9.998e-05, 0.9999, 9.998e-05, 0.9999, 0.9999, 9.998e-05, 0.9999, 9.998e-05, 9.998e-05, 0.9999, 9.998e-05, 0.9999, 0.9999, 9.998e-05, 0.9999, 9.998e-05, 9.998e-05, 0.9999, 9.998e-05, 0.9999, 0.9999, 9.998e-05, 0.9999, 9.998e-05, 9.998e-05, 0.9999, 9.998e-05, 0.9999, 0.9999, 9.998e-05, 0.9999, 9.998e-05, 9.998e-05, 0.9999, 9.998e-05, 0.9999, 0.9999, 9.998e-05, 0.9999, 9.998e-05, 9.998e-05, 0.9999, 9.998e-05, 0.9999, 0.9999, 9.998e-05, 0.9999, 9.998e-05, 9.998e-05, 0.9999, 9.998e-05, 0.9999, 0.9999, 9.998e-05, 0.9999, 9.998e-05, 9.998e-05, 0.9999, 9.998e-05, 0.9999, 0.9999, 9.998e-05, 0.9999, 9.998e-05, 9.998e-05, 0.9999, 9.998e-05, 0.9999, 0.9999, 9.998e-05, 0.9999, 9.998e-05, 9.998e-05, 0.9999, 9.998e-05, 0.9999, 0.9999, 9.998e-05, 0.9999, 9.998e-05, 9.998e-05, 0.9999, 9.998e-05, 0.9999, 0.9999, 9.998e-05, 0.9999, 9.998e-05, 9.998e-05, 0.9999, 9.998e-05, 0.9999, 0.9999, 9.998e-05, 0.9999, 9.998e-05, 9.998e-05, 0.9999, 9.998e-05, 0.9999, 0.9999, 9.998e-05, 0.9999, 9.998e-05, 9.998e-05, 0.9999, 9.998e-05, 0.9999, 0.9999, 9.998e-05, 0.9999, 9.998e-05, 9.998e-05, 0.9999, 9.998e-05, 0.9999, 0.9999, 9.998e-05, 0.9999, 9.998e-05, 9.998e-05, 0.9999, 9.998e-05, 0.9999, 0.9999, 9.998e-05, 0.9999, 9.998e-05, 9.998e-05, 0.9999, 9.998e-05, 0.9999, 0.9999, 9.998e-05, 0.9999, 9.998e-05, 9.998e-05, 0.9999, 9.998e-05, 0.9999, 0.9999, 9.998e-05, 0.9999, 9.998e-05, 9.998e-05, 0.9999, 9.998e-05, 0.9999, 0.9999, 9.998e-05, 0.9999, 9.998e-05, 9.998e-05, 0.9999, 9.998e-05, 0.9999, 0.9999, 9.998e-05, 0.9999, 9.998e-05, 9.998e-05, 0.9999, 9.998e-05, 0.9999, 0.9999, 9.998e-05, 0.9999, 9.998e-05, 9.998e-05, 0.9999, 9.998e-05, 0.9999, 0.9999, 9.998e-05, 0.9999, 9.998e-05, 9.998e-05, 0.9999, 9.998e-05, 0.9999, 0.9999, 9.998e-05, 0.9999, 9.998e-05, 9.998e-05, 0.9999, 9.998e-05, 0.9999, 0.9999, 9.998e-05, 0.9999, 9.998e-05, 9.998e-05, 0.9999, 9.998e-05, 0.9999, 0.9999, 9.998e-05, 0.9999, 9.998e-05, 9.998e-05, 0.9999, 9.998e-05, 0.9999, 0.9999, 9.998e-05, 0.9999, 9.998e-05, 9.998e-05, 0.9999, 9.998e-05, 0.9999, 0.9999, 9.998e-05, 0.9999, 9.998e-05, 9.998e-05, 0.9999, 9.998e-05, 0.9999, 0.9999, 9.998e-05, 0.9999, 9.998e-05, 9.998e-05, 0.9999, 9.998e-05, 0.9999, 0.9999, 9.998e-05, 0.9999, 9.998e-05, 9.998e-05, 0.9999, 9.998e-05, 0.9999, 0.9999, 9.998e-05, 0.9999, 9.998e-05, 9.998e-05, 0.9999, 9.998e-05, 0.9999, 0.9999, 9.998e-05, 0.9999, 9.998e-05, 9.998e-05, 0.9999, 9.998e-05, 0.9999, 0.9999, 9.998e-05, 0.9999, 9.998e-05, 9.998e-05, 0.9999, 9.998e-05, 0.9999, 0.9999, 9.998e-05, 0.9999, 9.998e-05, 9.998e-05, 0.9999, 9.998e-05, 0.9999, 0.9999, 9.998e-05, 0.9999, 9.998e-05, 9.998e-05, 0.9999, 9.998e-05, 0.9999, 0.9999, 0.5, 0.9999, 0.5, 9.998e-05, 0.9999, 9.998e-05, 0.9999, 0.9999, 0.5, 0.9999, 0.5, 9.998e-05, 0.9999, 9.998e-05, 0.9999, 0.9999, 9.998e-05, 0.9999, 9.998e-05, 9.998e-05, 0.9999, 9.998e-05, 0.9999, 0.9999, 9.998e-05, 0.9999, 9.998e-05, 9.998e-05, 0.9999, 9.998e-05, 0.9999, 0.9999, 9.998e-05, 0.9999, 9.998e-05, 9.998e-05, 0.9999, 9.998e-05, 0.9999, 0.9999, 9.998e-05, 0.9999, 9.998e-05, 9.998e-05, 0.9999, 9.998e-05, 0.9999, 0.9999, 9.998e-05, 0.9999, 9.998e-05, 9.998e-05, 0.9999, 9.998e-05, 0.9999, 0.9999, 9.998e-05, 0.9999, 9.998e-05, 9.998e-05, 0.9999, 9.998e-05, 0.9999, 0.9999, 9.998e-05, 0.9999, 9.998e-05, 9.998e-05, 0.9999, 9.998e-05, 0.9999, 0.9999, 9.998e-05, 0.9999, 9.998e-05, 9.998e-05, 0.9999, 9.998e-05, 0.9999, 0.9999, 9.998e-05, 0.9999, 9.998e-05, 9.998e-05, 0.9999, 9.998e-05, 0.9999, 0.9999, 9.998e-05, 0.9999, 9.998e-05, 9.998e-05, 0.9999, 9.998e-05, 0.9999, 0.9999, 9.998e-05, 0.9999, 9.998e-05, 9.998e-05, 0.9999, 9.998e-05, 0.9999, 0.9999, 9.998e-05, 0.9999, 9.998e-05, 9.998e-05, 0.9999, 9.998e-05, 0.9999, 0.9999, 9.998e-05, 0.9999, 9.998e-05, 9.998e-05, 0.9999, 9.998e-05, 0.9999, 0.9999, 9.998e-05, 0.9999, 9.998e-05, 9.998e-05, 0.9999, 9.998e-05, 0.9999, 0.9999, 9.998e-05, 0.9999, 9.998e-05, 9.998e-05, 0.9999, 9.998e-05, 0.9999, 0.9999, 9.998e-05, 0.9999, 9.998e-05, 9.998e-05, 0.9999, 9.998e-05, 0.9999, 0.9999, 9.998e-05, 0.9999, 9.998e-05, 9.998e-05, 0.9999, 9.998e-05, 0.9999, 0.9999, 9.998e-05, 0.9999, 9.998e-05, 9.998e-05, 0.9999, 9.998e-05, 0.9999, 0.9999, 9.998e-05, 0.9999, 9.998e-05, 9.998e-05, 0.9999, 9.998e-05, 0.9999, 0.9999, 9.998e-05, 0.9999, 9.998e-05, 9.998e-05, 0.9999, 9.998e-05, 0.9999, 0.9999, 9.998e-05, 0.9999, 9.998e-05, 9.998e-05, 0.9999, 9.998e-05, 0.9999, 0.9999, 9.998e-05, 0.9999, 9.998e-05, 9.998e-05, 0.9999, 9.998e-05, 0.9999, 0.9999, 9.998e-05, 0.9999, 9.998e-05, 9.998e-05, 0.9999, 9.998e-05, 0.9999, 0.9999, 9.998e-05, 0.9999, 9.998e-05, 9.998e-05, 0.9999, 9.998e-05, 0.9999, 0.9999, 9.998e-05, 0.9999, 9.998e-05, 9.998e-05, 0.9999, 9.998e-05, 0.9999, 0.9999, 9.998e-05, 0.9999, 9.998e-05, 9.998e-05, 0.9999, 9.998e-05, 0.9999, 0.9999, 9.998e-05, 0.9999, 9.998e-05, 9.998e-05, 0.9999, 9.998e-05, 0.9999, 0.9999, 9.998e-05, 0.9999, 9.998e-05, 9.998e-05, 0.5, 9.998e-05, 0.5, 0.9999, 9.998e-05, 0.9999, 9.998e-05, 9.998e-05, 0.5, 9.998e-05, 0.5, 0.9999])
me_cylinder.use_remesh_preserve_volume = False
me_cylinder.use_remesh_preserve_attributes = False
me_cylinder.use_mirror_vertex_groups = False
me_cylinder.update()
me_cylinder_002 = bpy.data.meshes.new('Cylinder.002')
me_cylinder_002.from_pydata([(3.191, 1.135, 8.526), (-0.2575, 1.135, 5.772), (4.898, -1.841, 5.745), (1.45, -1.841, 2.992), (4.047, 1.636, 6.364), (0.5989, 1.636, 3.611), (3.221, -2.32, 7.709), (-0.2269, -2.32, 4.956), (2.884, 2.254, 11.95), (-0.4473, 1.361, 9.202), (5.303, -0.1799, 9.174), (1.972, -1.072, 6.421), (3.581, 2.959, 9.793), (0.2502, 2.067, 7.04), (3.807, -1.076, 11.14), (0.4764, -1.968, 8.385), (1.261, 3.441, 15.45), (-1.089, 0.9169, 12.7), (4.603, 2.663, 12.67), (2.253, 0.1385, 9.921), (1.478, 4.409, 13.29), (-0.8719, 1.885, 10.54), (3.811, 1.109, 14.64), (1.461, -1.415, 11.88), (-1.056, 3.461, 20.25), (-1.233, 0.01715, 17.5), (2.005, 5.013, 17.47), (1.827, 1.569, 14.72), (-1.512, 4.342, 18.09), (-1.689, 0.8982, 15.34), (2.396, 3.314, 19.44), (2.219, -0.13, 16.68), (-2.573, 2.598, 25.25), (-1.278, -0.5979, 22.5), (-0.4549, 5.298, 22.47), (0.8398, 2.102, 19.72), (-3.359, 3.204, 23.09), (-2.064, 0.007753, 20.34), (0.6178, 3.924, 24.44), (1.913, 0.7276, 21.68), (-3.474, 1.31, 31.45), (-0.95, -1.039, 28.7), (-2.696, 4.652, 28.67), (-0.1716, 2.303, 25.92), (-4.442, 1.527, 29.29), (-1.918, -0.8223, 26.54), (-1.143, 3.86, 30.64), (1.382, 1.511, 27.88), (-3.586, -0.6319, 36.35), (-0.2255, -1.405, 33.6), (-4.583, 2.652, 33.57), (-1.222, 1.879, 30.82), (-4.533, -0.9282, 34.19), (-1.172, -1.701, 31.44), (-2.842, 2.742, 35.54), (0.5189, 1.969, 32.78), (-2.646, -3.2, 42.52), (0.5502, -2.12, 39.65), (-5.346, -1.302, 39.54), (-2.15, -0.223, 36.67), (-3.252, -4.148, 40.44), (-0.05552, -3.068, 37.57), (-3.971, -0.0836, 41.39), (-0.7753, 0.9957, 38.52), (-0.1545, -3.728, 48.76), (1.688, -0.9043, 45.89), (-3.36, -4.054, 45.67), (-1.518, -1.23, 42.8), (0.04356, -4.881, 46.72), (1.886, -2.057, 43.84), (-3.135, -2.205, 47.49), (-1.292, 0.6194, 44.61), (2.074, -2.358, 53.48), (1.301, 0.7162, 50.32), (-0.06973, -5.066, 50.73), (-0.8424, -1.992, 47.58), (2.961, -3.192, 51.47), (2.188, -0.1183, 48.31), (-1.153, -3.458, 52.44), (-1.926, -0.3846, 49.28), (2.775, -0.06882, 57.95), (0.1158, 1.589, 54.75), (2.775, -3.695, 55.52), (0.116, -2.037, 52.31), (3.926, -0.2793, 55.91), (1.267, 1.379, 52.71), (0.9684, -3.036, 57.25), (-1.69, -1.378, 54.04), (2.158, 2.191, 62.6), (-1.066, 1.858, 59.54), (4.153, -0.9237, 60.31), (0.9291, -1.257, 57.25), (3.161, 2.555, 60.49), (-0.06308, 2.222, 57.43), (2.348, -1.309, 62.15), (-0.8768, -1.643, 59.09), (-3.352, -0.5543, 7.345), (0.04436, -1.153, 4.591), (-4.516, 2.674, 4.564), (-1.12, 2.075, 1.811), (-4.282, -0.8989, 5.183), (-0.886, -1.498, 2.43), (-2.782, 2.853, 6.528), (0.6142, 2.255, 3.775), (-3.243, -1.709, 10.77), (0.1921, -1.408, 8.021), (-5.203, 1.108, 7.994), (-1.768, 1.408, 5.24), (-4.053, -2.283, 8.612), (-0.6174, -1.982, 5.859), (-3.575, 1.73, 9.957), (-0.1394, 2.031, 7.204), (-1.851, -3.16, 14.27), (0.9009, -1.082, 11.52), (-5.007, -1.813, 11.49), (-2.255, 0.2645, 8.74), (-2.233, -4.076, 12.11), (0.5192, -1.998, 9.359), (-3.957, -0.4213, 13.46), (-1.205, 1.657, 10.7), (0.4267, -3.582, 19.07), (1.199, -0.2213, 16.32), (-2.857, -4.579, 16.29), (-2.084, -1.218, 13.54), (0.7229, -4.529, 16.91), (1.496, -1.168, 14.16), (-2.947, -2.838, 18.26), (-2.175, 0.523, 15.5), (2.071, -2.996, 24.07), (1.35, 0.3766, 21.32), (-0.4841, -5.287, 21.29), (-1.204, -1.915, 18.54), (2.739, -3.729, 21.91), (2.019, -0.3564, 19.16), (-1.302, -3.747, 23.26), (-2.022, -0.3747, 20.5), (3.182, -1.884, 30.27), (1.104, 0.8681, 27.52), (1.835, -5.04, 27.49), (-0.243, -2.288, 24.74), (4.098, -2.266, 28.11), (2.02, 0.4864, 25.36), (0.4428, -3.99, 29.46), (-1.635, -1.238, 26.7), (3.629, 0.00929, 35.17), (0.4539, 1.354, 32.42), (4.041, -3.398, 32.39), (0.8655, -2.053, 29.64), (4.613, 0.1367, 33.01), (1.438, 1.481, 30.26), (2.31, -3.184, 34.36), (-0.865, -1.84, 31.6), (3.021, 1.972, 41.07), (-0.3516, 1.252, 38.32), (5.312, -0.5822, 38.29), (1.94, -1.302, 35.54), (3.754, 2.641, 38.91), (0.3813, 1.921, 36.16), (3.772, -1.4, 40.26), (0.3997, -2.12, 37.5), (1.613, 2.953, 47.08), (-0.3108, 0.03402, 44.4), (5.205, 2.259, 44.7), (3.282, -0.6608, 42.03), (1.916, 3.768, 44.85), (-0.007567, 0.8484, 42.17), (4.392, 0.7985, 46.75), (2.468, -2.121, 44.07), (-1.451, 2.748, 51.43), (-0.8452, -0.8721, 49.07), (1.511, 4.587, 48.74), (2.116, 0.9674, 46.38), (-1.88, 3.368, 49.14), (-1.275, -0.2519, 46.79), (2.027, 3.138, 50.91), (2.632, -0.4818, 48.56), (-3.171, 1.371, 56.03), (-0.4647, -1.18, 53.78), (-2.158, 4.488, 53.01), (0.5478, 1.937, 50.77), (-3.969, 1.422, 53.76), (-1.263, -1.129, 51.52), (-0.7667, 3.849, 55.2), (1.94, 1.298, 52.95), (-3.632, -0.1559, 61.07), (-0.02365, -0.8413, 58.73), (-4.671, 2.804, 57.87), (-1.062, 2.118, 55.52), (-4.384, -0.6973, 58.87), (-0.7759, -1.383, 56.53), (-3.098, 3.195, 59.97), (0.5103, 2.509, 57.62), (-0.5416, 3.464, 11.34), (-1.14, 0.06824, 8.591), (2.686, 4.629, 8.564), (2.088, 1.233, 5.811), (-0.8862, 4.395, 9.183), (-1.485, 0.9986, 6.43), (2.866, 2.894, 10.53), (2.267, -0.5016, 7.775), (-1.696, 3.356, 14.77), (-1.396, -0.07953, 12.02), (1.12, 5.316, 11.99), (1.421, 1.881, 9.24), (-2.27, 4.165, 12.61), (-1.969, 0.73, 9.859), (1.743, 3.687, 13.96), (2.043, 0.252, 11.2), (-3.147, 1.964, 18.27), (-1.07, -0.7883, 15.52), (-1.801, 5.12, 15.49), (0.2773, 2.368, 12.74), (-4.063, 2.345, 16.11), (-1.985, -0.4066, 13.36), (-0.4085, 4.07, 17.46), (1.669, 1.318, 14.7), (-3.569, -0.314, 23.07), (-0.2086, -1.087, 20.32), (-4.566, 2.97, 20.29), (-1.206, 2.197, 17.54), (-4.516, -0.6103, 20.91), (-1.155, -1.383, 18.16), (-2.825, 3.06, 22.26), (0.5357, 2.287, 19.5), (-2.983, -1.958, 28.07), (0.3893, -1.238, 25.32), (-5.274, 0.5967, 25.29), (-1.902, 1.317, 22.54), (-3.716, -2.627, 25.91), (-0.3436, -1.907, 23.16), (-3.734, 1.414, 27.26), (-0.362, 2.134, 24.5), (-1.871, -3.069, 34.27), (0.8808, -0.9913, 31.52), (-5.027, -1.722, 31.49), (-2.275, 0.3556, 28.74), (-2.253, -3.985, 32.11), (0.4992, -1.907, 29.36), (-3.977, -0.3302, 33.46), (-1.225, 1.748, 30.7), (0.02204, -3.517, 39.17), (1.367, -0.3413, 36.42), (-3.385, -3.928, 36.39), (-2.04, -0.7529, 33.64), (0.1494, -4.501, 37.01), (1.494, -1.325, 34.26), (-3.171, -2.198, 38.36), (-1.827, 0.9776, 35.6), (2.608, -3.431, 45.6), (2.126, -0.282, 42.46), (0.2572, -5.926, 42.81), (-1.289, -2.777, 39.75), (3.433, -4.326, 43.59), (1.934, -1.177, 40.21), (-0.6952, -4.242, 44.53), (-1.177, -1.093, 41.39), (3.505, -1.051, 51.7), (1.021, 0.8515, 48.48), (3.208, -4.647, 49.23), (0.725, -2.745, 46.01), (4.648, -1.347, 49.66), (2.165, 0.5551, 46.45), (1.454, -3.846, 50.95), (-1.03, -1.944, 47.74), (2.618, 2.01, 55.94), (-0.5853, 1.378, 52.91), (4.86, -0.9368, 53.65), (1.658, -1.569, 50.62), (3.572, 2.445, 53.81), (0.3693, 1.812, 50.78), (3.107, -1.465, 55.51), (-0.09631, -2.097, 52.48), (0.5499, 3.718, 60.19), (-1.6, 0.9934, 57.48), (4.085, 2.73, 57.84), (1.935, 0.005519, 55.13), (0.9379, 4.518, 57.97), (-1.212, 1.793, 55.26), (3.134, 1.333, 59.87), (0.9843, -1.392, 57.15), (0.506, -3.439, 11.34), (1.105, -0.04297, 8.591), (-2.722, -4.603, 8.564), (-2.123, -1.207, 5.811), (0.8506, -4.369, 9.183), (1.449, -0.9734, 6.43), (-2.902, -2.869, 10.53), (-2.303, 0.5269, 7.775), (1.661, -3.33, 14.77), (1.36, 0.1048, 12.02), (-1.156, -5.291, 11.99), (-1.457, -1.855, 9.24), (2.234, -4.14, 12.61), (1.934, -0.7047, 9.859), (-1.779, -3.662, 13.96), (-2.079, -0.2268, 11.2), (3.112, -1.939, 18.27), (1.034, 0.8135, 15.52), (1.765, -5.095, 15.49), (-0.3129, -2.343, 12.74), (4.028, -2.32, 16.11), (1.95, 0.4319, 13.36), (0.3729, -4.045, 17.46), (-1.705, -1.293, 14.7), (3.534, 0.3393, 23.07), (0.173, 1.112, 20.32), (4.531, -2.944, 20.29), (1.17, -2.172, 17.54), (4.481, 0.6356, 20.91), (1.12, 1.408, 18.16), (2.789, -3.035, 22.26), (-0.5713, -2.262, 19.5), (2.947, 1.983, 28.07), (-0.4249, 1.263, 25.32), (5.239, -0.5714, 25.29), (1.866, -1.291, 22.54), (3.68, 2.652, 25.91), (0.308, 1.932, 23.16), (3.699, -1.389, 27.26), (0.3264, -2.109, 24.5), (1.836, 3.094, 34.27), (-0.9164, 1.017, 31.52), (4.992, 1.747, 31.49), (2.24, -0.3303, 28.74), (2.217, 4.01, 32.11), (-0.5348, 1.932, 29.36), (3.942, 0.3555, 33.46), (1.19, -1.722, 30.7), (-0.05762, 3.542, 39.17), (-1.402, 0.3665, 36.42), (3.349, 3.954, 36.39), (2.005, 0.7782, 33.64), (-0.185, 4.526, 37.01), (-1.529, 1.35, 34.26), (3.136, 2.223, 38.36), (1.791, -0.9523, 35.6), (-1.338, 2.388, 44.62), (-0.4371, -1.182, 42.29), (1.436, 4.458, 41.89), (1.254, 0.8883, 39.39), (-1.834, 2.953, 42.34), (-1.969, -0.6168, 40.16), (2.089, 3.074, 44.07), (2.99, -0.4957, 41.74), (-3.179, 0.9555, 50.83), (-0.277, -1.367, 48.58), (-2.46, 4.127, 47.78), (0.4428, 1.804, 45.53), (-3.994, 0.9214, 48.57), (-1.091, -1.402, 46.32), (-1.004, 3.626, 49.96), (1.898, 1.303, 47.7), (-2.993, -1.402, 55.72), (0.6292, -1.19, 53.28), (-4.812, 1.12, 52.48), (-1.19, 1.331, 50.05), (-3.618, -2.167, 53.55), (0.003759, -1.956, 51.12), (-3.358, 1.948, 54.52), (0.2646, 2.159, 52.09), (-1.626, -2.407, 60.59), (0.9435, -0.1029, 57.84), (-4.738, -1.844, 57.42), (-2.168, 0.46, 54.67), (-1.685, -3.537, 58.52), (0.8847, -1.233, 55.77), (-4.086, -0.1468, 59.3), (-1.517, 2.157, 56.55), (-1.903, 7.703, 15.71), (-3.46, -1.127, 8.556), (6.489, 10.73, 8.486), (4.932, 1.901, 1.327), (-2.497, 10.59, 10.61), (-4.054, 1.758, 3.454), (7.259, 6.687, 14.11), (5.702, -2.142, 6.951), (6.4, -4.631, 15.5), (1.917, 3.133, 8.343), (1.917, -12.35, 8.273), (-2.566, -4.581, 1.114), (8.71, -6.46, 10.4), (4.227, 1.305, 3.242), (-1.271, -9.743, 13.9), (-5.754, -1.978, 6.738), (-2.149, -7.674, 16.5), (3.614, -0.806, 9.343), (-10.93, -6.1, 9.273), (-5.168, 0.7682, 2.114), (-3.077, -10.47, 11.4), (2.686, -3.602, 4.242), (-9.576, -2.214, 14.9), (-3.813, 4.654, 7.738), (-8.048, -0.6399, 15.5), (0.3769, -3.706, 8.343), (-9.573, 8.151, 8.273), (-1.148, 5.085, 1.114), (-10.99, -0.7236, 10.4), (-2.568, -3.79, 3.242), (-5.457, 8.207, 13.9), (2.968, 5.14, 6.738), (-12.03, 5.45, 22.05), (-2.791, -4.839, 14.51), (-6.357, 16.39, 11.66), (2.877, 6.099, 4.124), (-15.03, 7.087, 14.38), (-5.794, -3.202, 6.847), (-2.813, 14.47, 20.74), (6.421, 4.182, 13.2), (1.209, 13.26, 23.05), (-5.301, 1.06, 15.51), (13.43, 11.67, 12.66), (6.917, -0.5251, 5.124), (1.721, 16.64, 15.38), (-4.789, 4.442, 7.847), (12.84, 7.686, 21.74), (6.328, -4.511, 14.2), (7.703, -10.94, 22.05), (4.85, 2.584, 14.51), (-2.675, -17.58, 11.66), (-5.528, -4.055, 4.124), (9.485, -13.86, 14.38), (6.632, -0.3358, 6.847), (-4.786, -14.15, 20.74), (-7.639, -0.6234, 13.2), (-7.377, -11.0, 24.05), (4.36, -3.691, 16.51), (-17.16, -3.517, 13.66), (-5.429, 3.791, 6.124), (-9.511, -13.67, 16.38), (2.226, -6.364, 8.847), (-14.66, -0.3599, 22.74), (-2.926, 6.948, 15.2), (-15.63, -7.228, 32.17), (1.577, -6.675, 24.81), (-20.34, 6.42, 19.19), (-3.132, 6.973, 11.83), (-18.74, -8.725, 22.63), (-1.527, -8.172, 15.27), (-16.7, 8.2, 30.49), (0.5138, 8.752, 23.13), (7.398, 15.37, 34.17), (-5.43, 3.889, 26.81), (19.78, 7.946, 21.19), (6.95, -3.539, 13.83), (8.813, 18.52, 24.63), (-4.015, 7.031, 17.27), (18.13, 4.24, 32.49), (5.301, -7.246, 25.13), (16.7, -1.91, 33.17), (1.518, 6.216, 25.81), (13.95, -16.08, 20.19), (-1.229, -7.958, 12.83), (20.13, -2.165, 23.63), (4.954, 5.961, 16.27), (9.905, -15.8, 31.49), (-5.276, -7.676, 24.13), (-13.67, 10.03, 37.17), (-4.586, -4.596, 29.81), (-4.204, 20.93, 24.19), (4.879, 6.306, 16.83), (-16.52, 11.97, 27.63), (-7.435, -2.657, 20.27), (-0.8406, 18.67, 35.49), (8.243, 4.038, 28.13), (7.321, -15.43, 39.17), (6.769, 1.778, 31.81), (-6.327, -20.14, 26.19), (-6.88, -2.931, 18.83), (8.819, -18.54, 29.63), (8.266, -1.326, 22.27), (-8.106, -16.49, 37.49), (-8.659, 0.715, 30.13), (-15.12, 7.554, 43.17), (-3.637, -5.273, 35.81), (-7.694, 19.93, 30.19), (3.791, 7.106, 22.83), (-18.26, 8.969, 33.63), (-6.779, -3.858, 26.27), (-3.988, 18.28, 41.49), (7.498, 5.457, 34.13), (-13.23, -1.827, 48.2), (0.3268, -6.232, 38.61), (-14.62, 11.75, 37.53), (-1.066, 7.347, 27.94), (-17.5, -2.598, 40.49), (-3.948, -7.719, 31.38), (-9.582, 11.18, 45.74), (3.973, 6.062, 36.63), (9.018, 9.952, 46.2), (-4.197, 4.612, 36.61), (18.81, 0.4455, 35.53), (5.598, -4.894, 25.94), (12.37, 12.61, 38.3), (-0.8441, 7.267, 28.71), (14.87, -2.694, 44.9), (1.654, -8.034, 35.31), (12.62, -4.997, 48.2), (3.087, 5.595, 38.61), (7.041, -17.45, 37.53), (-2.496, -6.861, 27.94), (17.16, -8.112, 42.7), (6.728, 1.707, 30.44), (3.132, -15.16, 48.66), (-6.795, -5.34, 37.77), (-0.668, -13.33, 51.43), (6.824, -1.53, 41.33), (-13.41, -13.17, 40.73), (-7.755, -1.363, 31.31), (-0.9569, -18.11, 42.84), (4.997, -6.308, 32.18), (-13.09, -7.53, 46.92), (-6.752, 4.274, 37.44), (-8.089, 10.67, 52.32), (-4.512, -3.956, 44.48), (3.805, 17.82, 42.04), (5.869, 3.194, 33.54), (-9.483, 13.81, 43.9), (-7.226, -0.8113, 36.71), (5.456, 14.12, 52.01), (9.033, -0.5031, 44.17), (7.25, 11.35, 56.8), (-4.119, 3.092, 46.83), (19.26, 2.902, 48.1), (6.676, -5.355, 37.4), (10.71, 13.93, 48.92), (-1.78, 5.672, 39.08), (15.19, -0.1444, 57.43), (3.821, -8.402, 47.46), (-8.049, -5.064, 58.81), (3.262, -5.545, 47.77), (-14.71, 5.36, 49.35), (-4.552, 4.88, 38.71), (-12.74, -6.716, 52.67), (-1.43, -7.196, 41.63), (-9.173, 7.321, 56.63), (2.138, 6.841, 45.59), (1.701, 9.867, 60.3), (-5.098, 1.924, 48.21), (14.95, 5.552, 54.3), (8.151, -2.391, 42.21), (5.323, 13.64, 54.44), (-1.476, 5.7, 42.35), (10.68, 1.091, 61.25), (3.881, -6.852, 49.15), (8.333, 1.847, 63.78), (0.07577, 5.727, 50.36), (9.657, -11.94, 57.54), (1.4, -8.062, 44.12), (13.8, -0.1117, 58.68), (5.547, 3.768, 45.26), (3.193, -9.637, 63.59), (-5.064, -5.758, 50.16), (3.243, -7.244, 65.19), (5.609, 2.134, 52.28), (-8.329, -13.14, 56.87), (-5.964, -3.757, 43.96), (3.945, -12.94, 59.99), (6.31, -3.565, 47.08), (-9.169, -6.407, 63.04), (-6.804, 2.971, 50.12), (-7.138, -5.582, 66.0), (3.952, -4.266, 54.77), (-15.61, 3.403, 56.51), (-4.517, 4.719, 45.27), (-11.55, -8.105, 59.98), (-0.4594, -6.789, 48.74), (-10.41, 6.392, 63.65), (0.6827, 7.708, 52.41), (-5.585, -3.574, 70.21), (2.926, -4.136, 58.42), (-12.63, 5.916, 63.0), (-4.123, 5.355, 51.21), (-10.61, -4.984, 65.6), (-2.093, -5.546, 53.81), (-6.71, 7.591, 68.48), (1.802, 7.03, 56.69), (4.879, 3.584, 70.54), (-0.8748, 6.048, 57.02), (6.782, -9.193, 66.45), (1.028, -6.729, 52.94), (10.35, 1.537, 67.03), (4.595, 4.001, 53.52), (0.3165, -6.781, 70.62), (-5.437, -4.317, 57.1), (-6.047, 2.538, 75.62), (-3.657, -3.149, 63.87), (0.9086, 11.7, 71.69), (3.299, 6.016, 59.94), (-8.149, 7.16, 72.17), (-5.758, 1.473, 60.42), (3.397, 6.246, 75.8), (5.787, 0.5591, 64.05), (1.56, 10.04, 71.56), (-1.458, 6.081, 59.1), (4.277, -1.178, 75.34), (1.26, -5.139, 62.88), (7.447, 2.099, 74.23), (4.241, 3.824, 61.18), (-2.477, -4.424, 76.28), (-5.682, -2.699, 63.23), (2.131, -0.5768, 77.39), (4.205, 3.31, 64.65), (-8.069, -5.737, 73.19), (-5.995, -1.851, 60.45), (-6.667, -13.13, 45.98), (-0.5339, -1.326, 35.87), (-6.677, -13.26, 45.75), (-0.05104, -1.452, 35.98)], [], [(0, 1, 3, 2), (4, 5, 7, 6), (8, 9, 11, 10), (12, 13, 15, 14), (16, 17, 19, 18), (20, 21, 23, 22), (24, 25, 27, 26), (28, 29, 31, 30), (32, 33, 35, 34), (36, 37, 39, 38), (40, 41, 43, 42), (44, 45, 47, 46), (48, 49, 51, 50), (52, 53, 55, 54), (56, 57, 59, 58), (60, 61, 63, 62), (64, 65, 67, 66), (68, 69, 71, 70), (72, 73, 75, 74), (76, 77, 79, 78), (80, 81, 83, 82), (84, 85, 87, 86), (88, 89, 91, 90), (92, 93, 95, 94), (96, 97, 99, 98), (100, 101, 103, 102), (104, 105, 107, 106), (108, 109, 111, 110), (112, 113, 115, 114), (116, 117, 119, 118), (120, 121, 123, 122), (124, 125, 127, 126), (128, 129, 131, 130), (132, 133, 135, 134), (136, 137, 139, 138), (140, 141, 143, 142), (144, 145, 147, 146), (148, 149, 151, 150), (152, 153, 155, 154), (156, 157, 159, 158), (160, 161, 163, 162), (164, 165, 167, 166), (168, 169, 171, 170), (172, 173, 175, 174), (176, 177, 179, 178), (180, 181, 183, 182), (184, 185, 187, 186), (188, 189, 191, 190), (192, 193, 195, 194), (196, 197, 199, 198), (200, 201, 203, 202), (204, 205, 207, 206), (208, 209, 211, 210), (212, 213, 215, 214), (216, 217, 219, 218), (220, 221, 223, 222), (224, 225, 227, 226), (228, 229, 231, 230), (232, 233, 235, 234), (236, 237, 239, 238), (240, 241, 243, 242), (244, 245, 247, 246), (248, 249, 251, 250), (252, 253, 255, 254), (256, 257, 259, 258), (260, 261, 263, 262), (264, 265, 267, 266), (268, 269, 271, 270), (272, 273, 275, 274), (276, 277, 279, 278), (280, 281, 283, 282), (284, 285, 287, 286), (288, 289, 291, 290), (292, 293, 295, 294), (296, 297, 299, 298), (300, 301, 303, 302), (304, 305, 307, 306), (308, 309, 311, 310), (312, 313, 315, 314), (316, 317, 319, 318), (320, 321, 323, 322), (324, 325, 327, 326), (328, 329, 331, 330), (332, 333, 335, 334), (336, 337, 339, 338), (340, 341, 343, 342), (344, 345, 347, 346), (348, 349, 351, 350), (352, 353, 355, 354), (356, 357, 359, 358), (360, 361, 363, 362), (364, 365, 367, 366), (368, 369, 371, 370), (372, 373, 375, 374), (376, 377, 379, 378), (380, 381, 383, 382), (384, 385, 387, 386), (388, 389, 391, 390), (392, 393, 395, 394), (396, 397, 399, 398), (400, 401, 403, 402), (404, 405, 407, 406), (408, 409, 411, 410), (412, 413, 415, 414), (416, 417, 419, 418), (420, 421, 423, 422), (424, 425, 427, 426), (428, 429, 431, 430), (432, 433, 435, 434), (436, 437, 439, 438), (440, 441, 443, 442), (444, 445, 447, 446), (448, 449, 451, 450), (452, 453, 455, 454), (456, 457, 459, 458), (460, 461, 463, 462), (464, 465, 467, 466), (468, 469, 471, 470), (472, 473, 475, 474), (476, 477, 479, 478), (480, 481, 483, 482), (484, 485, 487, 486), (488, 489, 491, 490), (492, 493, 495, 494), (496, 497, 499, 498), (500, 501, 503, 502), (606, 607, 507, 506), (604, 605, 511, 510), (512, 513, 515, 514), (516, 517, 519, 518), (520, 521, 523, 522), (524, 525, 527, 526), (528, 529, 531, 530), (532, 533, 535, 534), (536, 537, 539, 538), (540, 541, 543, 542), (544, 545, 547, 546), (548, 549, 551, 550), (552, 553, 555, 554), (556, 557, 559, 558), (560, 561, 563, 562), (564, 565, 567, 566), (568, 569, 571, 570), (572, 573, 575, 574), (576, 577, 579, 578), (580, 581, 583, 582), (584, 585, 587, 586), (588, 589, 591, 590), (592, 593, 595, 594), (596, 597, 599, 598), (600, 601, 603, 602), (508, 509, 605, 604), (504, 505, 607, 606)])
_k = set([(0, 1), (0, 2), (1, 3), (2, 3), (4, 5), (4, 6), (5, 7), (6, 7), (8, 9), (8, 10), (9, 11), (10, 11), (12, 13), (12, 14), (13, 15), (14, 15), (16, 17), (16, 18), (17, 19), (18, 19), (20, 21), (20, 22), (21, 23), (22, 23), (24, 25), (24, 26), (25, 27), (26, 27), (28, 29), (28, 30), (29, 31), (30, 31), (32, 33), (32, 34), (33, 35), (34, 35), (36, 37), (36, 38), (37, 39), (38, 39), (40, 41), (40, 42), (41, 43), (42, 43), (44, 45), (44, 46), (45, 47), (46, 47), (48, 49), (48, 50), (49, 51), (50, 51), (52, 53), (52, 54), (53, 55), (54, 55), (56, 57), (56, 58), (57, 59), (58, 59), (60, 61), (60, 62), (61, 63), (62, 63), (64, 65), (64, 66), (65, 67), (66, 67), (68, 69), (68, 70), (69, 71), (70, 71), (72, 73), (72, 74), (73, 75), (74, 75), (76, 77), (76, 78), (77, 79), (78, 79), (80, 81), (80, 82), (81, 83), (82, 83), (84, 85), (84, 86), (85, 87), (86, 87), (88, 89), (88, 90), (89, 91), (90, 91), (92, 93), (92, 94), (93, 95), (94, 95), (96, 97), (96, 98), (97, 99), (98, 99), (100, 101), (100, 102), (101, 103), (102, 103), (104, 105), (104, 106), (105, 107), (106, 107), (108, 109), (108, 110), (109, 111), (110, 111), (112, 113), (112, 114), (113, 115), (114, 115), (116, 117), (116, 118), (117, 119), (118, 119), (120, 121), (120, 122), (121, 123), (122, 123), (124, 125), (124, 126), (125, 127), (126, 127), (128, 129), (128, 130), (129, 131), (130, 131), (132, 133), (132, 134), (133, 135), (134, 135), (136, 137), (136, 138), (137, 139), (138, 139), (140, 141), (140, 142), (141, 143), (142, 143), (144, 145), (144, 146), (145, 147), (146, 147), (148, 149), (148, 150), (149, 151), (150, 151), (152, 153), (152, 154), (153, 155), (154, 155), (156, 157), (156, 158), (157, 159), (158, 159), (160, 161), (160, 162), (161, 163), (162, 163), (164, 165), (164, 166), (165, 167), (166, 167), (168, 169), (168, 170), (169, 171), (170, 171), (172, 173), (172, 174), (173, 175), (174, 175), (176, 177), (176, 178), (177, 179), (178, 179), (180, 181), (180, 182), (181, 183), (182, 183), (184, 185), (184, 186), (185, 187), (186, 187), (188, 189), (188, 190), (189, 191), (190, 191), (192, 193), (192, 194), (193, 195), (194, 195), (196, 197), (196, 198), (197, 199), (198, 199), (200, 201), (200, 202), (201, 203), (202, 203), (204, 205), (204, 206), (205, 207), (206, 207), (208, 209), (208, 210), (209, 211), (210, 211), (212, 213), (212, 214), (213, 215), (214, 215), (216, 217), (216, 218), (217, 219), (218, 219), (220, 221), (220, 222), (221, 223), (222, 223), (224, 225), (224, 226), (225, 227), (226, 227), (228, 229), (228, 230), (229, 231), (230, 231), (232, 233), (232, 234), (233, 235), (234, 235), (236, 237), (236, 238), (237, 239), (238, 239), (240, 241), (240, 242), (241, 243), (242, 243), (244, 245), (244, 246), (245, 247), (246, 247), (248, 249), (248, 250), (249, 251), (250, 251), (252, 253), (252, 254), (253, 255), (254, 255), (256, 257), (256, 258), (257, 259), (258, 259), (260, 261), (260, 262), (261, 263), (262, 263), (264, 265), (264, 266), (265, 267), (266, 267), (268, 269), (268, 270), (269, 271), (270, 271), (272, 273), (272, 274), (273, 275), (274, 275), (276, 277), (276, 278), (277, 279), (278, 279), (280, 281), (280, 282), (281, 283), (282, 283), (284, 285), (284, 286), (285, 287), (286, 287), (288, 289), (288, 290), (289, 291), (290, 291), (292, 293), (292, 294), (293, 295), (294, 295), (296, 297), (296, 298), (297, 299), (298, 299), (300, 301), (300, 302), (301, 303), (302, 303), (304, 305), (304, 306), (305, 307), (306, 307), (308, 309), (308, 310), (309, 311), (310, 311), (312, 313), (312, 314), (313, 315), (314, 315), (316, 317), (316, 318), (317, 319), (318, 319), (320, 321), (320, 322), (321, 323), (322, 323), (324, 325), (324, 326), (325, 327), (326, 327), (328, 329), (328, 330), (329, 331), (330, 331), (332, 333), (332, 334), (333, 335), (334, 335), (336, 337), (336, 338), (337, 339), (338, 339), (340, 341), (340, 342), (341, 343), (342, 343), (344, 345), (344, 346), (345, 347), (346, 347), (348, 349), (348, 350), (349, 351), (350, 351), (352, 353), (352, 354), (353, 355), (354, 355), (356, 357), (356, 358), (357, 359), (358, 359), (360, 361), (360, 362), (361, 363), (362, 363), (364, 365), (364, 366), (365, 367), (366, 367), (368, 369), (368, 370), (369, 371), (370, 371), (372, 373), (372, 374), (373, 375), (374, 375), (376, 377), (376, 378), (377, 379), (378, 379), (380, 381), (380, 382), (381, 383), (382, 383), (384, 385), (384, 386), (385, 387), (386, 387), (388, 389), (388, 390), (389, 391), (390, 391), (392, 393), (392, 394), (393, 395), (394, 395), (396, 397), (396, 398), (397, 399), (398, 399), (400, 401), (400, 402), (401, 403), (402, 403), (404, 405), (404, 406), (405, 407), (406, 407), (408, 409), (408, 410), (409, 411), (410, 411), (412, 413), (412, 414), (413, 415), (414, 415), (416, 417), (416, 418), (417, 419), (418, 419), (420, 421), (420, 422), (421, 423), (422, 423), (424, 425), (424, 426), (425, 427), (426, 427), (428, 429), (428, 430), (429, 431), (430, 431), (432, 433), (432, 434), (433, 435), (434, 435), (436, 437), (436, 438), (437, 439), (438, 439), (440, 441), (440, 442), (441, 443), (442, 443), (444, 445), (444, 446), (445, 447), (446, 447), (448, 449), (448, 450), (449, 451), (450, 451), (452, 453), (452, 454), (453, 455), (454, 455), (456, 457), (456, 458), (457, 459), (458, 459), (460, 461), (460, 462), (461, 463), (462, 463), (464, 465), (464, 466), (465, 467), (466, 467), (468, 469), (468, 470), (469, 471), (470, 471), (472, 473), (472, 474), (473, 475), (474, 475), (476, 477), (476, 478), (477, 479), (478, 479), (480, 481), (480, 482), (481, 483), (482, 483), (484, 485), (484, 486), (485, 487), (486, 487), (488, 489), (488, 490), (489, 491), (490, 491), (492, 493), (492, 494), (493, 495), (494, 495), (496, 497), (496, 498), (497, 499), (498, 499), (500, 501), (500, 502), (501, 503), (502, 503), (504, 505), (504, 606), (505, 607), (506, 507), (506, 606), (507, 607), (508, 509), (508, 604), (509, 605), (510, 511), (510, 604), (511, 605), (512, 513), (512, 514), (513, 515), (514, 515), (516, 517), (516, 518), (517, 519), (518, 519), (520, 521), (520, 522), (521, 523), (522, 523), (524, 525), (524, 526), (525, 527), (526, 527), (528, 529), (528, 530), (529, 531), (530, 531), (532, 533), (532, 534), (533, 535), (534, 535), (536, 537), (536, 538), (537, 539), (538, 539), (540, 541), (540, 542), (541, 543), (542, 543), (544, 545), (544, 546), (545, 547), (546, 547), (548, 549), (548, 550), (549, 551), (550, 551), (552, 553), (552, 554), (553, 555), (554, 555), (556, 557), (556, 558), (557, 559), (558, 559), (560, 561), (560, 562), (561, 563), (562, 563), (564, 565), (564, 566), (565, 567), (566, 567), (568, 569), (568, 570), (569, 571), (570, 571), (572, 573), (572, 574), (573, 575), (574, 575), (576, 577), (576, 578), (577, 579), (578, 579), (580, 581), (580, 582), (581, 583), (582, 583), (584, 585), (584, 586), (585, 587), (586, 587), (588, 589), (588, 590), (589, 591), (590, 591), (592, 593), (592, 594), (593, 595), (594, 595), (596, 597), (596, 598), (597, 599), (598, 599), (600, 601), (600, 602), (601, 603), (602, 603)])
me_cylinder_002.attributes.new('sharp_edge', 'BOOLEAN', 'EDGE').data.foreach_set('value', [ (min(e.vertices), max(e.vertices)) in _k for e in me_cylinder_002.edges])
_uv = me_cylinder_002.uv_layers.new(name='UVMap')
_uv.uv.foreach_set('vector', [9.998e-05, 0.9999, 9.998e-05, 9.998e-05, 0.9999, 9.998e-05, 0.9999, 0.9999, 9.998e-05, 0.9999, 9.998e-05, 9.998e-05, 0.9999, 9.998e-05, 0.9999, 0.9999, 9.998e-05, 0.9999, 9.998e-05, 9.998e-05, 0.9999, 9.998e-05, 0.9999, 0.9999, 9.998e-05, 0.9999, 9.998e-05, 9.998e-05, 0.9999, 9.998e-05, 0.9999, 0.9999, 9.998e-05, 0.9999, 9.998e-05, 9.998e-05, 0.9999, 9.998e-05, 0.9999, 0.9999, 9.998e-05, 0.9999, 9.998e-05, 9.998e-05, 0.9999, 9.998e-05, 0.9999, 0.9999, 9.998e-05, 0.9999, 9.998e-05, 9.998e-05, 0.9999, 9.998e-05, 0.9999, 0.9999, 9.998e-05, 0.9999, 9.998e-05, 9.998e-05, 0.9999, 9.998e-05, 0.9999, 0.9999, 9.998e-05, 0.9999, 9.998e-05, 9.998e-05, 0.9999, 9.998e-05, 0.9999, 0.9999, 9.998e-05, 0.9999, 9.998e-05, 9.998e-05, 0.9999, 9.998e-05, 0.9999, 0.9999, 9.998e-05, 0.9999, 9.998e-05, 9.998e-05, 0.9999, 9.998e-05, 0.9999, 0.9999, 9.998e-05, 0.9999, 9.998e-05, 9.998e-05, 0.9999, 9.998e-05, 0.9999, 0.9999, 9.998e-05, 0.9999, 9.998e-05, 9.998e-05, 0.9999, 9.998e-05, 0.9999, 0.9999, 9.998e-05, 0.9999, 9.998e-05, 9.998e-05, 0.9999, 9.998e-05, 0.9999, 0.9999, 9.998e-05, 0.9999, 9.998e-05, 9.998e-05, 0.9999, 9.998e-05, 0.9999, 0.9999, 9.998e-05, 0.9999, 9.998e-05, 9.998e-05, 0.9999, 9.998e-05, 0.9999, 0.9999, 9.998e-05, 0.9999, 9.998e-05, 9.998e-05, 0.9999, 9.998e-05, 0.9999, 0.9999, 9.998e-05, 0.9999, 9.998e-05, 9.998e-05, 0.9999, 9.998e-05, 0.9999, 0.9999, 9.998e-05, 0.9999, 9.998e-05, 9.998e-05, 0.9999, 9.998e-05, 0.9999, 0.9999, 9.998e-05, 0.9999, 9.998e-05, 9.998e-05, 0.9999, 9.998e-05, 0.9999, 0.9999, 9.998e-05, 0.9999, 9.998e-05, 9.998e-05, 0.9999, 9.998e-05, 0.9999, 0.9999, 9.998e-05, 0.9999, 9.998e-05, 9.998e-05, 0.9999, 9.998e-05, 0.9999, 0.9999, 9.998e-05, 0.9999, 9.998e-05, 9.998e-05, 0.9999, 9.998e-05, 0.9999, 0.9999, 9.998e-05, 0.9999, 9.998e-05, 9.998e-05, 0.9999, 9.998e-05, 0.9999, 0.9999, 9.998e-05, 0.9999, 9.998e-05, 9.998e-05, 0.9999, 9.998e-05, 0.9999, 0.9999, 9.998e-05, 0.9999, 9.998e-05, 9.998e-05, 0.9999, 9.998e-05, 0.9999, 0.9999, 9.998e-05, 0.9999, 9.998e-05, 9.998e-05, 0.9999, 9.998e-05, 0.9999, 0.9999, 9.998e-05, 0.9999, 9.998e-05, 9.998e-05, 0.9999, 9.998e-05, 0.9999, 0.9999, 9.998e-05, 0.9999, 9.998e-05, 9.998e-05, 0.9999, 9.998e-05, 0.9999, 0.9999, 9.998e-05, 0.9999, 9.998e-05, 9.998e-05, 0.9999, 9.998e-05, 0.9999, 0.9999, 9.998e-05, 0.9999, 9.998e-05, 9.998e-05, 0.9999, 9.998e-05, 0.9999, 0.9999, 9.998e-05, 0.9999, 9.998e-05, 9.998e-05, 0.9999, 9.998e-05, 0.9999, 0.9999, 9.998e-05, 0.9999, 9.998e-05, 9.998e-05, 0.9999, 9.998e-05, 0.9999, 0.9999, 9.998e-05, 0.9999, 9.998e-05, 9.998e-05, 0.9999, 9.998e-05, 0.9999, 0.9999, 9.998e-05, 0.9999, 9.998e-05, 9.998e-05, 0.9999, 9.998e-05, 0.9999, 0.9999, 9.998e-05, 0.9999, 9.998e-05, 9.998e-05, 0.9999, 9.998e-05, 0.9999, 0.9999, 9.998e-05, 0.9999, 9.998e-05, 9.998e-05, 0.9999, 9.998e-05, 0.9999, 0.9999, 9.998e-05, 0.9999, 9.998e-05, 9.998e-05, 0.9999, 9.998e-05, 0.9999, 0.9999, 9.998e-05, 0.9999, 9.998e-05, 9.998e-05, 0.9999, 9.998e-05, 0.9999, 0.9999, 9.998e-05, 0.9999, 9.998e-05, 9.998e-05, 0.9999, 9.998e-05, 0.9999, 0.9999, 9.998e-05, 0.9999, 9.998e-05, 9.998e-05, 0.9999, 9.998e-05, 0.9999, 0.9999, 9.998e-05, 0.9999, 9.998e-05, 9.998e-05, 0.9999, 9.998e-05, 0.9999, 0.9999, 9.998e-05, 0.9999, 9.998e-05, 9.998e-05, 0.9999, 9.998e-05, 0.9999, 0.9999, 9.998e-05, 0.9999, 9.998e-05, 9.998e-05, 0.9999, 9.998e-05, 0.9999, 0.9999, 9.998e-05, 0.9999, 9.998e-05, 9.998e-05, 0.9999, 9.998e-05, 0.9999, 0.9999, 9.998e-05, 0.9999, 9.998e-05, 9.998e-05, 0.9999, 9.998e-05, 0.9999, 0.9999, 9.998e-05, 0.9999, 9.998e-05, 9.998e-05, 0.9999, 9.998e-05, 0.9999, 0.9999, 9.998e-05, 0.9999, 9.998e-05, 9.998e-05, 0.9999, 9.998e-05, 0.9999, 0.9999, 9.998e-05, 0.9999, 9.998e-05, 9.998e-05, 0.9999, 9.998e-05, 0.9999, 0.9999, 9.998e-05, 0.9999, 9.998e-05, 9.998e-05, 0.9999, 9.998e-05, 0.9999, 0.9999, 9.998e-05, 0.9999, 9.998e-05, 9.998e-05, 0.9999, 9.998e-05, 0.9999, 0.9999, 9.998e-05, 0.9999, 9.998e-05, 9.998e-05, 0.9999, 9.998e-05, 0.9999, 0.9999, 9.998e-05, 0.9999, 9.998e-05, 9.998e-05, 0.9999, 9.998e-05, 0.9999, 0.9999, 9.998e-05, 0.9999, 9.998e-05, 9.998e-05, 0.9999, 9.998e-05, 0.9999, 0.9999, 9.998e-05, 0.9999, 9.998e-05, 9.998e-05, 0.9999, 9.998e-05, 0.9999, 0.9999, 9.998e-05, 0.9999, 9.998e-05, 9.998e-05, 0.9999, 9.998e-05, 0.9999, 0.9999, 9.998e-05, 0.9999, 9.998e-05, 9.998e-05, 0.9999, 9.998e-05, 0.9999, 0.9999, 9.998e-05, 0.9999, 9.998e-05, 9.998e-05, 0.9999, 9.998e-05, 0.9999, 0.9999, 9.998e-05, 0.9999, 9.998e-05, 9.998e-05, 0.9999, 9.998e-05, 0.9999, 0.9999, 9.998e-05, 0.9999, 9.998e-05, 9.998e-05, 0.9999, 9.998e-05, 0.9999, 0.9999, 9.998e-05, 0.9999, 9.998e-05, 9.998e-05, 0.9999, 9.998e-05, 0.9999, 0.9999, 9.998e-05, 0.9999, 9.998e-05, 9.998e-05, 0.9999, 9.998e-05, 0.9999, 0.9999, 9.998e-05, 0.9999, 9.998e-05, 9.998e-05, 0.9999, 9.998e-05, 0.9999, 0.9999, 9.998e-05, 0.9999, 9.998e-05, 9.998e-05, 0.9999, 9.998e-05, 0.9999, 0.9999, 9.998e-05, 0.9999, 9.998e-05, 9.998e-05, 0.9999, 9.998e-05, 0.9999, 0.9999, 9.998e-05, 0.9999, 9.998e-05, 9.998e-05, 0.9999, 9.998e-05, 0.9999, 0.9999, 9.998e-05, 0.9999, 9.998e-05, 9.998e-05, 0.9999, 9.998e-05, 0.9999, 0.9999, 9.998e-05, 0.9999, 9.998e-05, 9.998e-05, 0.9999, 9.998e-05, 0.9999, 0.9999, 9.998e-05, 0.9999, 9.998e-05, 9.998e-05, 0.9999, 9.998e-05, 0.9999, 0.9999, 9.998e-05, 0.9999, 9.998e-05, 9.998e-05, 0.9999, 9.998e-05, 0.9999, 0.9999, 9.998e-05, 0.9999, 9.998e-05, 9.998e-05, 0.9999, 9.998e-05, 0.9999, 0.9999, 9.998e-05, 0.9999, 9.998e-05, 9.998e-05, 0.9999, 9.998e-05, 0.9999, 0.9999, 9.998e-05, 0.9999, 9.998e-05, 9.998e-05, 0.9999, 9.998e-05, 0.9999, 0.9999, 9.998e-05, 0.9999, 9.998e-05, 9.998e-05, 0.9999, 9.998e-05, 0.9999, 0.9999, 9.998e-05, 0.9999, 9.998e-05, 9.998e-05, 0.9999, 9.998e-05, 0.9999, 0.9999, 9.998e-05, 0.9999, 9.998e-05, 9.998e-05, 0.9999, 9.998e-05, 0.9999, 0.9999, 9.998e-05, 0.9999, 9.998e-05, 9.998e-05, 0.9999, 9.998e-05, 0.9999, 0.9999, 9.998e-05, 0.9999, 9.998e-05, 9.998e-05, 0.9999, 9.998e-05, 0.9999, 0.9999, 9.998e-05, 0.9999, 9.998e-05, 9.998e-05, 0.9999, 9.998e-05, 0.9999, 0.9999, 9.998e-05, 0.9999, 9.998e-05, 9.998e-05, 0.9999, 9.998e-05, 0.9999, 0.9999, 9.998e-05, 0.9999, 9.998e-05, 9.998e-05, 0.9999, 9.998e-05, 0.9999, 0.9999, 9.998e-05, 0.9999, 9.998e-05, 9.998e-05, 0.9999, 9.998e-05, 0.9999, 0.9999, 9.998e-05, 0.9999, 9.998e-05, 9.998e-05, 0.9999, 9.998e-05, 0.9999, 0.9999, 9.998e-05, 0.9999, 9.998e-05, 9.998e-05, 0.9999, 9.998e-05, 0.9999, 0.9999, 9.998e-05, 0.9999, 9.998e-05, 9.998e-05, 0.9999, 9.998e-05, 0.9999, 0.9999, 9.998e-05, 0.9999, 9.998e-05, 9.998e-05, 0.9999, 9.998e-05, 0.9999, 0.9999, 9.998e-05, 0.9999, 9.998e-05, 9.998e-05, 0.9999, 9.998e-05, 0.9999, 0.9999, 9.998e-05, 0.9999, 9.998e-05, 9.998e-05, 0.9999, 9.998e-05, 0.9999, 0.9999, 9.998e-05, 0.9999, 9.998e-05, 9.998e-05, 0.9999, 9.998e-05, 0.9999, 0.9999, 9.998e-05, 0.9999, 9.998e-05, 9.998e-05, 0.9999, 9.998e-05, 0.9999, 0.9999, 9.998e-05, 0.9999, 9.998e-05, 9.998e-05, 0.9999, 9.998e-05, 0.9999, 0.9999, 9.998e-05, 0.9999, 9.998e-05, 9.998e-05, 0.9999, 9.998e-05, 0.9999, 0.9999, 9.998e-05, 0.9999, 9.998e-05, 9.998e-05, 0.9999, 9.998e-05, 0.9999, 0.9999, 9.998e-05, 0.9999, 9.998e-05, 9.998e-05, 0.9999, 9.998e-05, 0.9999, 0.9999, 9.998e-05, 0.9999, 9.998e-05, 9.998e-05, 0.9999, 9.998e-05, 0.9999, 0.9999, 9.998e-05, 0.9999, 9.998e-05, 9.998e-05, 0.9999, 9.998e-05, 0.9999, 0.9999, 9.998e-05, 0.9999, 9.998e-05, 9.998e-05, 0.9999, 9.998e-05, 0.9999, 0.9999, 9.998e-05, 0.9999, 9.998e-05, 9.998e-05, 0.9999, 9.998e-05, 0.9999, 0.9999, 9.998e-05, 0.9999, 9.998e-05, 9.998e-05, 0.9999, 9.998e-05, 0.9999, 0.9999, 9.998e-05, 0.9999, 9.998e-05, 9.998e-05, 0.9999, 9.998e-05, 0.9999, 0.9999, 9.998e-05, 0.9999, 9.998e-05, 9.998e-05, 0.9999, 9.998e-05, 0.9999, 0.9999, 9.998e-05, 0.9999, 9.998e-05, 9.998e-05, 0.9999, 9.998e-05, 0.9999, 0.9999, 9.998e-05, 0.9999, 9.998e-05, 9.998e-05, 0.9999, 9.998e-05, 0.9999, 0.9999, 9.998e-05, 0.9999, 9.998e-05, 9.998e-05, 0.9999, 9.998e-05, 0.9999, 0.9999, 9.998e-05, 0.9999, 9.998e-05, 9.998e-05, 0.9999, 9.998e-05, 0.9999, 0.9999, 9.998e-05, 0.9999, 9.998e-05, 9.998e-05, 0.9999, 9.998e-05, 0.9999, 0.9999, 9.998e-05, 0.9999, 9.998e-05, 9.998e-05, 0.9999, 9.998e-05, 0.9999, 0.9999, 9.998e-05, 0.9999, 9.998e-05, 9.998e-05, 0.9999, 9.998e-05, 0.9999, 0.9999, 9.998e-05, 0.9999, 9.998e-05, 9.998e-05, 0.9999, 9.998e-05, 0.9999, 0.9999, 9.998e-05, 0.9999, 9.998e-05, 9.998e-05, 0.9999, 9.998e-05, 0.9999, 0.9999, 9.998e-05, 0.9999, 9.998e-05, 9.998e-05, 0.9999, 9.998e-05, 0.9999, 0.9999, 9.998e-05, 0.9999, 9.998e-05, 9.998e-05, 0.9999, 9.998e-05, 0.9999, 0.9999, 9.998e-05, 0.9999, 9.998e-05, 9.998e-05, 0.9999, 9.998e-05, 0.9999, 0.9999, 9.998e-05, 0.9999, 9.998e-05, 9.998e-05, 0.9999, 9.998e-05, 0.9999, 0.9999, 9.998e-05, 0.9999, 9.998e-05, 9.998e-05, 0.9999, 9.998e-05, 0.9999, 0.9999, 9.998e-05, 0.9999, 9.998e-05, 9.998e-05, 0.9999, 9.998e-05, 0.9999, 0.9999, 9.998e-05, 0.9999, 9.998e-05, 9.998e-05, 0.9999, 9.998e-05, 0.9999, 0.9999, 9.998e-05, 0.9999, 9.998e-05, 9.998e-05, 0.9999, 9.998e-05, 0.9999, 0.9999, 9.998e-05, 0.9999, 9.998e-05, 9.998e-05, 0.9999, 9.998e-05, 0.9999, 0.9999, 9.998e-05, 0.9999, 9.998e-05, 9.998e-05, 0.9999, 9.998e-05, 0.9999, 0.9999, 9.998e-05, 0.9999, 9.998e-05, 9.998e-05, 0.9999, 9.998e-05, 0.9999, 0.9999, 9.998e-05, 0.9999, 9.998e-05, 9.998e-05, 0.9999, 9.998e-05, 0.9999, 0.9999, 9.998e-05, 0.9999, 9.998e-05, 9.998e-05, 0.9999, 9.998e-05, 0.9999, 0.9999, 9.998e-05, 0.9999, 9.998e-05, 9.998e-05, 0.9999, 9.998e-05, 0.9999, 0.9999, 9.998e-05, 0.9999, 9.998e-05, 9.998e-05, 0.9999, 9.998e-05, 0.9999, 0.9999, 9.998e-05, 0.9999, 9.998e-05, 9.998e-05, 0.9999, 9.998e-05, 0.9999, 0.9999, 0.5, 0.9999, 0.5, 9.998e-05, 0.9999, 9.998e-05, 0.9999, 0.9999, 0.5, 0.9999, 0.5, 9.998e-05, 0.9999, 9.998e-05, 0.9999, 0.9999, 9.998e-05, 0.9999, 9.998e-05, 9.998e-05, 0.9999, 9.998e-05, 0.9999, 0.9999, 9.998e-05, 0.9999, 9.998e-05, 9.998e-05, 0.9999, 9.998e-05, 0.9999, 0.9999, 9.998e-05, 0.9999, 9.998e-05, 9.998e-05, 0.9999, 9.998e-05, 0.9999, 0.9999, 9.998e-05, 0.9999, 9.998e-05, 9.998e-05, 0.9999, 9.998e-05, 0.9999, 0.9999, 9.998e-05, 0.9999, 9.998e-05, 9.998e-05, 0.9999, 9.998e-05, 0.9999, 0.9999, 9.998e-05, 0.9999, 9.998e-05, 9.998e-05, 0.9999, 9.998e-05, 0.9999, 0.9999, 9.998e-05, 0.9999, 9.998e-05, 9.998e-05, 0.9999, 9.998e-05, 0.9999, 0.9999, 9.998e-05, 0.9999, 9.998e-05, 9.998e-05, 0.9999, 9.998e-05, 0.9999, 0.9999, 9.998e-05, 0.9999, 9.998e-05, 9.998e-05, 0.9999, 9.998e-05, 0.9999, 0.9999, 9.998e-05, 0.9999, 9.998e-05, 9.998e-05, 0.9999, 9.998e-05, 0.9999, 0.9999, 9.998e-05, 0.9999, 9.998e-05, 9.998e-05, 0.9999, 9.998e-05, 0.9999, 0.9999, 9.998e-05, 0.9999, 9.998e-05, 9.998e-05, 0.9999, 9.998e-05, 0.9999, 0.9999, 9.998e-05, 0.9999, 9.998e-05, 9.998e-05, 0.9999, 9.998e-05, 0.9999, 0.9999, 9.998e-05, 0.9999, 9.998e-05, 9.998e-05, 0.9999, 9.998e-05, 0.9999, 0.9999, 9.998e-05, 0.9999, 9.998e-05, 9.998e-05, 0.9999, 9.998e-05, 0.9999, 0.9999, 9.998e-05, 0.9999, 9.998e-05, 9.998e-05, 0.9999, 9.998e-05, 0.9999, 0.9999, 9.998e-05, 0.9999, 9.998e-05, 9.998e-05, 0.9999, 9.998e-05, 0.9999, 0.9999, 9.998e-05, 0.9999, 9.998e-05, 9.998e-05, 0.9999, 9.998e-05, 0.9999, 0.9999, 9.998e-05, 0.9999, 9.998e-05, 9.998e-05, 0.9999, 9.998e-05, 0.9999, 0.9999, 9.998e-05, 0.9999, 9.998e-05, 9.998e-05, 0.9999, 9.998e-05, 0.9999, 0.9999, 9.998e-05, 0.9999, 9.998e-05, 9.998e-05, 0.9999, 9.998e-05, 0.9999, 0.9999, 9.998e-05, 0.9999, 9.998e-05, 9.998e-05, 0.9999, 9.998e-05, 0.9999, 0.9999, 9.998e-05, 0.9999, 9.998e-05, 9.998e-05, 0.9999, 9.998e-05, 0.9999, 0.9999, 9.998e-05, 0.9999, 9.998e-05, 9.998e-05, 0.5, 9.998e-05, 0.5, 0.9999, 9.998e-05, 0.9999, 9.998e-05, 9.998e-05, 0.5, 9.998e-05, 0.5, 0.9999])
me_cylinder_002.use_remesh_preserve_volume = False
me_cylinder_002.use_remesh_preserve_attributes = False
me_cylinder_002.use_mirror_vertex_groups = False
me_cylinder_002.update()

# ---- objects
ob_cylinder_001 = bpy.data.objects.new('Cylinder.001', me_cylinder_001)
ob_cylinder = bpy.data.objects.new('Cylinder', me_cylinder)
ob_cylinder_002 = bpy.data.objects.new('Cylinder.002', me_cylinder_002)

# ---- transforms, parenting, visibility, modifiers, constraints
ob_cylinder_001.location = (0.0, 0.0, 0.0)
ob_cylinder_001.scale = (1.263, 1.263, 1.0)
ob_cylinder_001.lineart.crease_threshold = 0.0
ob_cylinder.location = (0.0, 0.0, 0.0)
ob_cylinder.scale = (1.079, 1.079, 1.0)
ob_cylinder.lineart.crease_threshold = 0.0
ob_cylinder_002.location = (0.0, 0.0, 1.135)
ob_cylinder_002.rotation_euler = (8.987e-10, -5.096e-09, -0.3491)
ob_cylinder_002.scale = (0.8415, 0.8415, 0.8415)
ob_cylinder_002.lineart.crease_threshold = 0.0

# ---- collection membership
col_collection_1.objects.link(ob_cylinder_001)
col_collection_1.objects.link(ob_cylinder)
col_collection_1.objects.link(ob_cylinder_002)
def _layer_coll(name, lc=None):
    lc = lc or bpy.context.view_layer.layer_collection
    for c in lc.children:
        if c.name == name: return c
        r = _layer_coll(name, c)
        if r: return r
_layer_coll('Collection 1').holdout = True

# ---- scene / render settings (as saved in the file)
scene.frame_start = 1; scene.frame_end = 250; scene.frame_set(236)
scene.render.engine = 'BLENDER_EEVEE_NEXT'
scene.render.resolution_percentage = 50
scene.render.dither_intensity = 0.0
scene.cycles.use_denoising = False
scene.cycles.samples = 128
scene.cycles.sampling_pattern = 'TABULATED_SOBOL'
scene.cycles.light_sampling_threshold = 0.0
scene.cycles.use_adaptive_sampling = False
scene.cycles.use_light_tree = False
scene.cycles.blur_glossy = 0.0
scene.cycles.sample_clamp_indirect = 0.0
scene.view_settings.view_transform = 'Standard'
bpy.context.view_layer.update()

# ---- added for rendering (the .blend has no active camera and no usable light): camera, sun
cam_auto = bpy.data.cameras.new('AutoCamera')
cam_auto.lens = 50.0
cam_auto.sensor_width = 36.0
cam_auto.clip_end = 1723.33
ob_auto_camera = bpy.data.objects.new('AutoCamera', cam_auto)
scene.collection.objects.link(ob_auto_camera)
ob_auto_camera.location = (97.8291, -117.352, 116.758)
ob_auto_camera.rotation_euler = (1.09748, -7.21219e-08, 0.694738)
scene.camera = ob_auto_camera
light_auto_sun = bpy.data.lights.new('AutoSun', 'SUN')
light_auto_sun.energy = 3.0
light_auto_sun.angle = 0.0523599
ob_auto_sun = bpy.data.objects.new('AutoSun', light_auto_sun)
scene.collection.objects.link(ob_auto_sun)
ob_auto_sun.rotation_euler = (0.872665, 0.174533, 0.523599)
bpy.context.view_layer.update()
